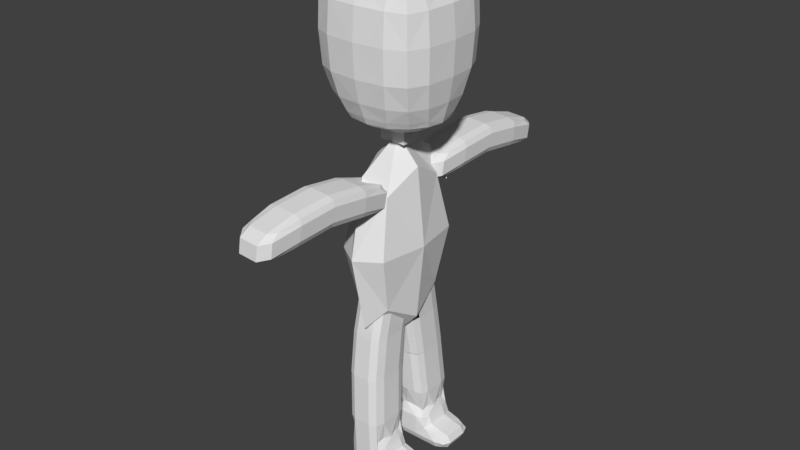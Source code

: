 # Source: player.blend  (saved by Blender 2.77.0; exported with 4.5.12 LTS)
import bpy
from mathutils import Matrix  # noqa: F401  (used for matrix-valued properties, if any)

bpy.ops.wm.read_factory_settings(use_empty=True)
scene = bpy.context.scene
scene.name = 'Scene'

# ---- collections
col_collection_1 = bpy.data.collections.new('Collection 1'); scene.collection.children.link(col_collection_1)

# ---- materials (node trees are filled in below, after node groups)
mat_material_006 = bpy.data.materials.new('Material.006')
mat_material_006.alpha_threshold = 0.0
mat_material_006.use_transparent_shadow = False
mat_material_006.roughness = 0.5
mat_material_006.line_color = (0.0, 0.0, 0.0, 1.0)
mat_material = bpy.data.materials.new('Material')
mat_material.alpha_threshold = 0.0
mat_material.use_transparent_shadow = False
mat_material.roughness = 0.5
mat_material.line_color = (0.0, 0.0, 0.0, 1.0)
mat_material_001 = bpy.data.materials.new('Material.001')
mat_material_001.alpha_threshold = 0.0
mat_material_001.use_transparent_shadow = False
mat_material_001.roughness = 0.5
mat_material_001.line_color = (0.0, 0.0, 0.0, 1.0)
mat_material_004 = bpy.data.materials.new('Material.004')
mat_material_004.alpha_threshold = 0.0
mat_material_004.use_transparent_shadow = False
mat_material_004.roughness = 0.5
mat_material_004.line_color = (0.0, 0.0, 0.0, 1.0)

# ---- material node trees

# ---- world
world_world = bpy.data.worlds.new('World'); scene.world = world_world
world_world.color = (0.05088, 0.05088, 0.05088)
world_world.use_sun_shadow = False
world_world.sun_shadow_jitter_overblur = 0.0
world_world.cycles.sampling_method = 'MANUAL'

# ---- meshes
me_cube_001 = bpy.data.meshes.new('Cube.001')
me_cube_001.from_pydata([(-1.096, 4.693, -2.429), (-1.418, 6.716, -2.742), (-1.119, 3.98, -2.664), (-0.8963, 6.031, -2.604), (-1.644, 4.706, -2.534), (-1.118, 4.638, -2.925), (-1.625, 6.038, -2.827), (-1.614, 6.066, -2.579), (-0.9378, 4.643, -2.807), (-1.656, 4.679, -2.782), (-0.9265, 4.671, -2.559), (-1.489, 3.97, -2.899), (-0.9076, 6.003, -2.852), (-1.478, 3.997, -2.652), (-1.07, 6.671, -3.002), (-1.13, 3.952, -2.912), (-1.059, 6.699, -2.754), (-1.424, 6.07, -2.462), (-1.429, 6.689, -2.989), (-1.065, 6.053, -2.474), (-1.455, 4.711, -2.417), (-1.436, 6.514, -3.043), (-1.489, 4.134, -2.965), (-1.614, 4.666, -2.876), (-0.9555, 5.995, -2.943), (-1.416, 6.562, -2.61), (-1.469, 4.182, -2.531), (-1.594, 4.714, -2.443), (-0.9357, 6.043, -2.51), (-0.9949, 4.121, -2.889), (-1.57, 6.531, -2.946), (-0.942, 6.5, -2.967), (-1.623, 4.151, -2.867), (-1.65, 4.692, -2.658), (-1.296, 3.988, -2.658), (-1.102, 5.328, -2.88), (-1.057, 6.544, -2.622), (-1.13, 4.117, -2.977), (-1.584, 6.026, -2.921), (-0.91, 5.361, -2.515), (-0.9858, 4.635, -2.898), (-1.11, 4.165, -2.544), (-1.564, 6.074, -2.488), (-0.966, 4.683, -2.465), (-0.9836, 4.148, -2.641), (-1.559, 6.558, -2.698), (-1.62, 6.052, -2.703), (-1.628, 5.396, -2.49), (-0.9307, 6.527, -2.72), (-1.612, 4.179, -2.619), (-1.236, 6.707, -2.748), (-1.639, 5.369, -2.738), (-0.9019, 6.017, -2.728), (-0.9322, 4.657, -2.683), (-1.079, 5.383, -2.385), (-0.9213, 5.333, -2.762), (-1.125, 3.966, -2.788), (-1.484, 3.983, -2.776), (-1.308, 3.961, -2.906), (-1.423, 6.703, -2.866), (-1.064, 6.685, -2.878), (-1.247, 6.68, -2.996), (-1.273, 4.702, -2.423), (-1.242, 6.062, -2.468), (-1.438, 5.401, -2.373), (-0.9815, 6.366, -3.005), (-1.54, 6.393, -2.985), (-1.029, 4.251, -2.935), (-1.587, 4.278, -2.915), (-0.9639, 6.408, -2.619), (-1.522, 6.436, -2.6), (-1.011, 4.294, -2.549), (-1.569, 4.321, -2.53), (-1.235, 6.553, -2.616), (-1.307, 4.125, -2.971), (-1.597, 5.356, -2.832), (-0.9693, 5.325, -2.854), (-1.288, 4.174, -2.538), (-1.633, 5.382, -2.614), (-1.578, 5.404, -2.399), (-0.9495, 5.373, -2.42), (-0.9893, 4.134, -2.765), (-1.564, 6.544, -2.822), (-0.9157, 5.347, -2.639), (-1.302, 3.974, -2.782), (-0.9363, 6.514, -2.844), (-1.617, 4.165, -2.743), (-1.241, 6.694, -2.872), (-1.256, 5.392, -2.379), (-1.193, 0.929, -2.421), (-1.515, 2.952, -2.733), (-1.216, 0.2153, -2.656), (-0.9932, 2.266, -2.596), (-1.741, 0.9419, -2.526), (-1.215, 0.8739, -2.916), (-1.722, 2.274, -2.818), (-1.711, 2.301, -2.571), (-1.035, 0.8791, -2.798), (-1.753, 0.9144, -2.773), (-1.023, 0.9067, -2.551), (-1.586, 0.2053, -2.891), (-1.005, 2.239, -2.843), (-1.575, 0.2329, -2.643), (-1.167, 2.907, -2.993), (-1.227, 0.1877, -2.903), (-1.156, 2.934, -2.746), (-1.521, 2.306, -2.453), (-1.526, 2.924, -2.981), (-1.162, 2.289, -2.466), (-1.552, 0.9467, -2.408), (-1.533, 2.749, -3.035), (-1.586, 0.37, -2.956), (-1.711, 0.9018, -2.868), (-1.052, 2.231, -2.935), (-1.513, 2.797, -2.602), (-1.566, 0.4182, -2.523), (-1.691, 0.95, -2.435), (-1.033, 2.279, -2.501), (-1.092, 0.3563, -2.88), (-1.667, 2.766, -2.937), (-1.039, 2.736, -2.959), (-1.72, 0.3871, -2.858), (-1.747, 0.9281, -2.65), (-1.393, 0.2239, -2.65), (-1.199, 1.564, -2.872), (-1.154, 2.78, -2.614), (-1.227, 0.3524, -2.969), (-1.681, 2.261, -2.913), (-1.007, 1.597, -2.506), (-1.083, 0.871, -2.89), (-1.207, 0.4006, -2.535), (-1.661, 2.31, -2.48), (-1.063, 0.9192, -2.456), (-1.081, 0.3838, -2.633), (-1.656, 2.794, -2.69), (-1.717, 2.288, -2.695), (-1.725, 1.632, -2.481), (-1.028, 2.763, -2.711), (-1.709, 0.4147, -2.611), (-1.333, 2.943, -2.74), (-1.736, 1.604, -2.729), (-0.9989, 2.252, -2.719), (-1.029, 0.8929, -2.674), (-1.176, 1.619, -2.377), (-1.018, 1.569, -2.754), (-1.222, 0.2015, -2.78), (-1.581, 0.2191, -2.767), (-1.405, 0.1964, -2.897), (-1.52, 2.938, -2.857), (-1.161, 2.921, -2.87), (-1.344, 2.916, -2.987), (-1.37, 0.9377, -2.415), (-1.339, 2.297, -2.46), (-1.535, 1.637, -2.364), (-1.078, 2.601, -2.996), (-1.637, 2.629, -2.977), (-1.126, 0.4864, -2.926), (-1.684, 0.5138, -2.907), (-1.061, 2.644, -2.611), (-1.619, 2.672, -2.592), (-1.108, 0.5293, -2.541), (-1.666, 0.5567, -2.522), (-1.332, 2.789, -2.608), (-1.404, 0.3611, -2.962), (-1.694, 1.592, -2.824), (-1.066, 1.561, -2.845), (-1.385, 0.4093, -2.529), (-1.73, 1.618, -2.605), (-1.675, 1.64, -2.39), (-1.046, 1.609, -2.412), (-1.086, 0.3701, -2.756), (-1.661, 2.78, -2.813), (-1.013, 1.583, -2.63), (-1.399, 0.2102, -2.774), (-1.033, 2.749, -2.835), (-1.714, 0.4009, -2.735), (-1.338, 2.929, -2.864), (-1.353, 1.628, -2.37), (-1.436, 2.502, -4.341), (-1.481, 2.756, -2.497), (-1.299, 2.753, -2.496), (-1.348, 3.405, -2.004), (-0.7888, 3.405, -3.827), (-1.907, 3.405, -3.827), (-1.348, 4.522, -3.827), (-1.348, 2.288, -3.827), (-1.348, 3.405, -5.651), (-1.348, 2.567, -2.46), (-1.348, 2.567, -5.195), (-1.348, 4.243, -2.46), (-0.9286, 3.405, -2.46), (-1.767, 3.405, -2.46), (-1.348, 4.243, -5.195), (-0.9286, 3.405, -5.195), (-1.767, 3.405, -5.195), (-1.767, 2.567, -3.827), (-0.9286, 2.567, -3.827), (-1.767, 4.243, -3.827), (-0.9286, 4.243, -3.827), (-1.037, 2.784, -2.814), (-1.659, 2.784, -2.814), (-1.037, 4.025, -2.814), (-1.659, 4.025, -2.814), (-1.037, 2.784, -4.84), (-1.659, 2.784, -4.84), (-1.037, 4.025, -4.84), (-1.659, 4.025, -4.84), (-1.331, 4.202, -1.629), (-1.331, 2.384, -0.2886), (-1.331, 3.438, 0.7651), (-2.385, 3.438, -0.2883), (-0.2764, 3.438, -0.2883), (-1.331, 2.674, -1.629), (-0.4891, 3.438, -1.626), (-2.172, 3.438, -1.626), (-1.331, 4.492, -0.2886), (-0.844, 3.804, -1.755), (-0.844, 3.072, -1.755), (-1.818, 3.072, -1.755), (-1.818, 3.804, -1.755), (-0.5412, 4.228, 0.5004), (-0.5412, 2.648, 0.5004), (-2.12, 2.648, 0.5004), (-2.12, 4.228, 0.5004), (-0.5801, 4.14, -1.27), (-0.5801, 2.737, -1.27), (-2.081, 4.14, -1.27), (-2.081, 2.737, -1.27), (-0.3777, 3.438, -1.271), (-1.331, 4.368, -1.258), (-0.4736, 4.295, -0.2897), (-1.331, 2.508, -1.258), (-0.4736, 2.581, -0.2897), (-2.284, 3.438, -1.271), (-2.188, 2.581, -0.2897), (-2.188, 4.295, -0.2897), (-0.4736, 3.438, 0.5679), (-1.331, 4.295, 0.5679), (-1.331, 2.581, 0.5679), (-2.188, 3.438, 0.5679), (-0.7891, 3.438, -1.794), (-1.331, 3.85, -1.812), (-1.331, 3.026, -1.812), (-1.872, 3.438, -1.794), (-0.7046, 2.914, -1.629), (-0.7046, 3.962, -1.629), (-1.957, 3.962, -1.629), (-1.957, 2.914, -1.629), (-0.7522, 3.908, -1.677), (-0.8037, 3.625, -1.784), (-1.052, 3.838, -1.798), (-0.8037, 3.251, -1.784), (-0.7522, 2.968, -1.677), (-1.052, 3.038, -1.798), (-1.61, 3.038, -1.798), (-1.909, 2.968, -1.677), (-1.858, 3.251, -1.784), (-1.909, 3.908, -1.677), (-1.61, 3.838, -1.798), (-1.858, 3.625, -1.784), (-0.4894, 4.279, 0.2287), (-0.8128, 4.279, 0.5522), (-0.4894, 3.956, 0.5522), (-0.8128, 2.597, 0.5522), (-0.4894, 2.597, 0.2287), (-0.4894, 2.92, 0.5522), (-2.172, 2.92, 0.5522), (-2.172, 2.597, 0.2287), (-1.849, 2.597, 0.5522), (-2.172, 4.279, 0.2287), (-2.172, 3.956, 0.5522), (-1.849, 4.279, 0.5522), (-0.4275, 3.847, -1.272), (-0.6632, 4.019, -1.523), (-0.8722, 4.312, -1.262), (-0.5002, 4.256, -0.8578), (-0.6632, 2.857, -1.523), (-0.4275, 3.029, -1.272), (-0.5002, 2.62, -0.8578), (-0.8722, 2.564, -1.262), (-1.789, 4.312, -1.262), (-1.998, 4.019, -1.523), (-2.234, 3.847, -1.272), (-2.161, 4.256, -0.8578), (-1.998, 2.857, -1.523), (-1.789, 2.564, -1.262), (-2.161, 2.62, -0.8578), (-2.234, 3.029, -1.272), (-0.3017, 3.438, -0.8561), (-0.4538, 3.438, -1.524), (-1.331, 4.266, -1.509), (-1.331, 4.461, -0.8535), (-0.794, 4.445, -0.2892), (-0.3234, 3.975, -0.289), (-1.331, 2.415, -0.8535), (-1.331, 2.61, -1.509), (-0.3234, 2.901, -0.289), (-0.794, 2.431, -0.2892), (-2.36, 3.438, -0.8561), (-2.208, 3.438, -1.524), (-1.867, 2.431, -0.2892), (-2.338, 2.901, -0.289), (-2.338, 3.975, -0.289), (-1.867, 4.445, -0.2892), (-0.7948, 3.438, 0.7183), (-0.3232, 3.438, 0.2468), (-1.331, 4.446, 0.2468), (-1.331, 3.974, 0.7183), (-1.331, 2.902, 0.7183), (-1.331, 2.431, 0.2468), (-1.867, 3.438, 0.7183), (-2.338, 3.438, 0.2468), (-0.5773, 3.438, -1.679), (-1.041, 3.438, -1.918), (-1.331, 4.088, -1.701), (-1.331, 2.789, -1.701), (-2.084, 3.438, -1.679), (-1.62, 3.438, -1.918), (-0.9695, 2.734, -1.629), (-0.543, 3.165, -1.627), (-0.9695, 4.142, -1.629), (-0.543, 3.711, -1.627), (-2.119, 3.711, -1.627), (-1.692, 4.142, -1.629), (-2.119, 3.165, -1.627), (-1.692, 2.734, -1.629), (-0.6205, 3.683, -1.679), (-1.126, 3.552, -1.914), (-1.001, 4.043, -1.695), (-0.6205, 3.193, -1.679), (-1.001, 2.833, -1.695), (-1.126, 3.325, -1.914), (-1.661, 2.833, -1.695), (-2.041, 3.193, -1.679), (-1.535, 3.325, -1.914), (-1.661, 4.043, -1.695), (-1.535, 3.552, -1.914), (-2.041, 3.683, -1.679), (-0.8002, 4.407, 0.2413), (-0.8002, 3.969, 0.6798), (-0.3617, 3.969, 0.2413), (-0.8002, 2.469, 0.2413), (-0.3617, 2.908, 0.2413), (-0.8002, 2.908, 0.6798), (-2.3, 2.908, 0.2413), (-1.861, 2.469, 0.2413), (-1.861, 2.908, 0.6798), (-2.3, 3.969, 0.2413), (-1.861, 3.969, 0.6798), (-1.861, 4.407, 0.2413), (-0.5062, 3.75, -1.526), (-0.9355, 4.205, -1.514), (-0.8128, 4.412, -0.8553), (-0.3495, 3.944, -0.8573), (-0.5062, 3.126, -1.526), (-0.3495, 2.933, -0.8573), (-0.8128, 2.464, -0.8553), (-0.9355, 2.671, -1.514), (-1.726, 4.205, -1.514), (-2.155, 3.75, -1.526), (-2.312, 3.944, -0.8573), (-1.849, 4.412, -0.8553), (-1.726, 2.671, -1.514), (-1.849, 2.464, -0.8553), (-2.312, 2.933, -0.8573), (-2.155, 3.126, -1.526), (-1.212, 4.323, -3.042), (-1.083, 4.364, -3.049), (-1.168, 4.219, -2.549), (-1.085, 4.285, -2.681), (-1.465, 3.189, -7.515), (-1.15, 3.189, -7.515), (-0.9767, 2.639, -7.515), (-1.15, 2.431, -7.515), (-1.607, 2.639, -7.878), (-0.7291, 3.019, -7.722), (-1.465, 3.189, -7.878), (-1.607, 3.019, -7.878), (-1.607, 3.019, -7.515), (-1.607, 2.639, -7.515), (-0.9767, 3.019, -7.515), (-1.465, 2.431, -7.515), (-1.15, 2.639, -8.035), (-1.465, 3.019, -8.035), (-1.15, 3.019, -8.035), (-1.465, 2.639, -8.035), (-0.7291, 2.639, -7.722), (-1.15, 3.189, -7.878), (-1.465, 2.431, -7.878), (-1.15, 2.431, -7.878), (-0.4816, 2.639, -7.878), (-0.4816, 3.019, -7.878), (-0.7291, 2.639, -8.035), (-0.7291, 3.019, -8.035), (-0.7291, 3.189, -7.878), (-0.7291, 2.431, -7.878), (-1.057, 2.684, -7.36), (-1.53, 2.969, -7.36), (-1.316, 3.189, -7.515), (-1.057, 2.969, -7.36), (-0.9767, 2.839, -7.515), (-1.316, 2.431, -7.515), (-1.53, 2.684, -7.36), (-1.02, 2.483, -7.515), (-1.424, 3.097, -7.36), (-0.9148, 2.639, -7.67), (-1.465, 2.431, -7.709), (-1.607, 3.019, -7.709), (-1.15, 3.189, -7.709), (-0.7291, 2.839, -7.722), (-0.9148, 3.019, -7.67), (-1.316, 3.189, -7.878), (-1.571, 3.147, -7.878), (-1.15, 2.431, -7.709), (-1.607, 2.639, -7.709), (-1.607, 2.839, -7.878), (-1.465, 3.189, -7.709), (-1.02, 3.147, -7.515), (-1.571, 3.147, -7.515), (-1.607, 2.839, -7.515), (-1.571, 2.483, -7.515), (-0.9582, 2.639, -8.035), (-1.465, 2.483, -7.996), (-1.571, 3.019, -7.996), (-1.15, 3.147, -7.996), (-1.316, 2.639, -8.035), (-0.9582, 3.019, -8.035), (-1.465, 2.839, -8.035), (-1.316, 3.019, -8.035), (-1.15, 2.483, -7.996), (-1.571, 2.639, -7.996), (-1.15, 2.839, -8.035), (-1.465, 3.147, -7.996), (-0.9582, 2.431, -7.878), (-1.571, 2.483, -7.878), (-0.9582, 3.189, -7.878), (-1.316, 2.431, -7.878), (-0.5435, 2.639, -7.761), (-0.4816, 2.839, -7.878), (-0.5435, 3.019, -7.761), (-0.5435, 2.639, -7.996), (-0.5435, 3.019, -7.996), (-0.5435, 2.483, -7.878), (-0.5435, 3.147, -7.878), (-0.7291, 2.483, -7.761), (-0.7291, 3.147, -7.761), (-0.7291, 2.483, -7.996), (-0.7291, 2.839, -8.035), (-0.7291, 3.147, -7.996), (-1.07, 2.543, -7.4), (-1.525, 2.543, -7.4), (-1.07, 3.091, -7.4), (-1.525, 3.091, -7.4), (-1.013, 2.832, -7.4), (-1.31, 2.474, -7.4), (-1.572, 2.832, -7.4), (-1.31, 3.148, -7.4), (-0.9148, 2.839, -7.67), (-0.9648, 2.464, -7.714), (-1.316, 2.431, -7.709), (-1.571, 2.483, -7.709), (-1.607, 2.839, -7.709), (-1.571, 3.147, -7.709), (-1.316, 3.189, -7.709), (-0.9648, 3.162, -7.714), (-0.5435, 2.839, -7.761), (-0.9582, 2.839, -8.035), (-0.9582, 2.483, -7.996), (-1.316, 2.483, -7.996), (-1.544, 2.523, -7.965), (-1.571, 2.839, -7.996), (-1.544, 3.114, -7.965), (-1.316, 3.147, -7.996), (-0.9582, 3.147, -7.996), (-1.316, 2.839, -8.035), (-0.5916, 2.523, -7.791), (-0.5435, 2.839, -7.996), (-0.5916, 3.114, -7.791), (-0.5916, 2.523, -7.965), (-0.5916, 3.114, -7.965), (-1.492, 2.436, -6.999), (-1.005, 2.644, -6.999), (-1.178, 3.193, -6.999), (-1.492, 3.193, -6.999), (-1.633, 2.644, -6.999), (-1.633, 3.022, -6.999), (-1.005, 3.022, -6.999), (-1.178, 2.436, -6.999), (-1.048, 2.488, -6.999), (-1.598, 2.488, -6.999), (-1.598, 3.15, -6.999), (-1.23, 3.259, -6.165), (-1.048, 3.15, -6.999), (-1.343, 3.193, -6.999), (-1.057, 2.71, -6.165), (-1.544, 3.259, -6.165), (-1.544, 2.502, -6.165), (-1.685, 3.089, -6.165), (-1.685, 2.71, -6.165), (-1.633, 2.843, -6.999), (-1.005, 2.843, -6.999), (-1.057, 3.089, -6.165), (-1.343, 2.436, -6.999), (-1.23, 2.502, -6.165), (-1.395, 3.259, -6.165), (-1.685, 2.909, -6.165), (-1.1, 2.554, -6.165), (-1.1, 3.216, -6.165), (-1.65, 2.554, -6.165), (-1.65, 3.216, -6.165), (-1.057, 2.909, -6.165), (-1.395, 2.502, -6.165), (-1.705, 3.194, -5.412), (-1.564, 3.364, -5.412), (-1.705, 2.815, -5.412), (-1.077, 3.194, -5.412), (-1.077, 2.815, -5.412), (-1.25, 2.607, -5.412), (-1.564, 2.607, -5.412), (-1.415, 3.364, -5.412), (-1.063, 2.941, -4.821), (-1.12, 3.321, -5.412), (-1.551, 2.733, -4.821), (-1.692, 3.32, -4.821), (-1.23, 3.252, -6.165), (-1.705, 3.014, -5.412), (-1.237, 2.733, -4.821), (-1.063, 3.32, -4.821), (-1.12, 2.659, -5.412), (-1.692, 2.941, -4.821), (-1.67, 2.659, -5.412), (-1.67, 3.321, -5.412), (-1.057, 2.704, -6.165), (-1.544, 3.252, -6.165), (-1.544, 2.495, -6.165), (-1.685, 3.082, -6.165), (-1.685, 2.704, -6.165), (-1.077, 3.014, -5.412), (-1.057, 3.082, -6.165), (-1.415, 2.607, -5.412), (-1.23, 2.495, -6.165), (-1.107, 2.785, -4.821), (-1.656, 2.785, -4.821), (-1.107, 3.447, -4.821), (-1.656, 3.447, -4.821), (-1.395, 3.252, -6.165), (-1.685, 2.902, -6.165), (-1.063, 3.14, -4.821), (-1.402, 2.733, -4.821), (-1.1, 2.547, -6.165), (-1.1, 3.21, -6.165), (-1.692, 3.14, -4.821), (-1.65, 2.547, -6.165), (-1.65, 3.21, -6.165), (-1.057, 2.902, -6.165), (-1.395, 2.495, -6.165), (-1.696, 3.192, -5.412), (-1.563, 3.354, -5.41), (-1.696, 2.816, -5.412), (-1.087, 3.192, -5.412), (-1.087, 2.817, -5.412), (-1.252, 2.617, -5.414), (-1.562, 2.617, -5.414), (-1.415, 3.354, -5.41), (-1.127, 3.314, -5.411), (-1.682, 3.319, -4.821), (-1.232, 3.242, -6.164), (-1.695, 3.014, -5.412), (-1.128, 2.666, -5.413), (-1.662, 2.665, -5.413), (-1.663, 3.315, -5.411), (-1.067, 2.705, -6.165), (-1.542, 2.505, -6.166), (-1.675, 3.081, -6.165), (-1.675, 2.705, -6.165), (-1.087, 3.014, -5.412), (-1.067, 3.081, -6.165), (-1.415, 2.617, -5.414), (-1.232, 2.505, -6.166), (-1.675, 2.902, -6.165), (-1.107, 2.554, -6.166), (-1.107, 3.203, -6.164), (-1.682, 3.14, -4.822), (-1.642, 2.554, -6.166), (-1.642, 3.203, -6.164), (-1.395, 2.505, -6.166), (-1.465, 3.669, -7.515), (-1.15, 3.669, -7.515), (-0.9767, 4.219, -7.515), (-1.15, 4.428, -7.515), (-1.607, 4.219, -7.878), (-0.7291, 3.84, -7.722), (-1.465, 3.669, -7.878), (-1.607, 3.84, -7.878), (-1.607, 3.84, -7.515), (-1.607, 4.219, -7.515), (-0.9767, 3.84, -7.515), (-1.465, 4.428, -7.515), (-1.15, 4.219, -8.035), (-1.465, 3.84, -8.035), (-1.15, 3.84, -8.035), (-1.465, 4.219, -8.035), (-0.7291, 4.219, -7.722), (-1.15, 3.669, -7.878), (-1.465, 4.428, -7.878), (-1.15, 4.428, -7.878), (-0.4816, 4.219, -7.878), (-0.4816, 3.84, -7.878), (-0.7291, 4.219, -8.035), (-0.7291, 3.84, -8.035), (-0.7291, 3.669, -7.878), (-0.7291, 4.428, -7.878), (-1.057, 4.174, -7.36), (-1.53, 3.89, -7.36), (-1.188, 3.762, -7.36), (-1.316, 3.669, -7.515), (-1.057, 3.89, -7.36), (-0.9767, 4.02, -7.515), (-1.316, 4.428, -7.515), (-1.53, 4.174, -7.36), (-1.02, 4.376, -7.515), (-1.424, 3.762, -7.36), (-0.9148, 4.219, -7.67), (-1.465, 4.428, -7.709), (-1.607, 3.84, -7.709), (-1.15, 3.669, -7.709), (-0.7291, 4.02, -7.722), (-0.9148, 3.84, -7.67), (-1.316, 3.669, -7.878), (-1.571, 3.712, -7.878), (-1.15, 4.428, -7.709), (-1.607, 4.219, -7.709), (-1.607, 4.02, -7.878), (-1.465, 3.669, -7.709), (-1.02, 3.712, -7.515), (-1.571, 3.712, -7.515), (-1.607, 4.02, -7.515), (-1.571, 4.376, -7.515), (-0.9582, 4.219, -8.035), (-1.465, 4.376, -7.996), (-1.571, 3.84, -7.996), (-1.15, 3.712, -7.996), (-1.316, 4.219, -8.035), (-0.9582, 3.84, -8.035), (-1.465, 4.02, -8.035), (-1.316, 3.84, -8.035), (-1.15, 4.376, -7.996), (-1.571, 4.219, -7.996), (-1.15, 4.02, -8.035), (-1.465, 3.712, -7.996), (-0.9582, 4.428, -7.878), (-1.571, 4.376, -7.878), (-0.9582, 3.669, -7.878), (-1.316, 4.428, -7.878), (-0.5435, 4.219, -7.761), (-0.4816, 4.02, -7.878), (-0.5435, 3.84, -7.761), (-0.5435, 4.219, -7.996), (-0.5435, 3.84, -7.996), (-0.5435, 4.376, -7.878), (-0.5435, 3.712, -7.878), (-0.7291, 4.376, -7.761), (-0.7291, 3.712, -7.761), (-0.7291, 4.376, -7.996), (-0.7291, 4.02, -8.035), (-0.7291, 3.712, -7.996), (-1.07, 4.315, -7.4), (-1.525, 4.315, -7.4), (-1.07, 3.767, -7.4), (-1.525, 3.767, -7.4), (-1.013, 4.026, -7.4), (-1.572, 4.026, -7.4), (-1.31, 3.711, -7.4), (-0.9148, 4.02, -7.67), (-0.9648, 4.395, -7.714), (-1.316, 4.428, -7.709), (-1.571, 4.376, -7.709), (-1.607, 4.02, -7.709), (-1.571, 3.712, -7.709), (-1.316, 3.669, -7.709), (-0.9648, 3.697, -7.714), (-0.5435, 4.02, -7.761), (-0.9582, 4.02, -8.035), (-0.9582, 4.376, -7.996), (-1.316, 4.376, -7.996), (-1.544, 4.335, -7.965), (-1.571, 4.02, -7.996), (-1.544, 3.745, -7.965), (-1.316, 3.712, -7.996), (-0.9582, 3.712, -7.996), (-1.316, 4.02, -8.035), (-0.5916, 4.335, -7.791), (-0.5435, 4.02, -7.996), (-0.5916, 3.745, -7.791), (-0.5916, 4.335, -7.965), (-0.5916, 3.745, -7.965), (-1.492, 4.423, -6.999), (-1.005, 4.215, -6.999), (-1.178, 3.666, -6.999), (-1.492, 3.666, -6.999), (-1.633, 4.215, -6.999), (-1.633, 3.836, -6.999), (-1.005, 3.836, -6.999), (-1.178, 4.423, -6.999), (-1.048, 4.371, -6.999), (-1.598, 4.371, -6.999), (-1.598, 3.709, -6.999), (-1.23, 3.6, -6.165), (-1.048, 3.709, -6.999), (-1.343, 3.666, -6.999), (-1.057, 4.149, -6.165), (-1.544, 3.6, -6.165), (-1.544, 4.357, -6.165), (-1.685, 3.77, -6.165), (-1.685, 4.149, -6.165), (-1.633, 4.016, -6.999), (-1.005, 4.016, -6.999), (-1.057, 3.77, -6.165), (-1.343, 4.423, -6.999), (-1.395, 3.6, -6.165), (-1.685, 3.95, -6.165), (-1.1, 4.305, -6.165), (-1.1, 3.643, -6.165), (-1.65, 4.305, -6.165), (-1.65, 3.643, -6.165), (-1.057, 3.95, -6.165), (-1.705, 3.665, -5.412), (-1.564, 3.495, -5.412), (-1.25, 3.495, -5.412), (-1.705, 4.043, -5.412), (-1.077, 3.665, -5.412), (-1.077, 4.043, -5.412), (-1.25, 4.252, -5.412), (-1.564, 4.252, -5.412), (-1.063, 3.917, -4.821), (-1.12, 3.537, -5.412), (-1.551, 4.126, -4.821), (-1.23, 3.607, -6.165), (-1.705, 3.845, -5.412), (-1.237, 4.126, -4.821), (-1.063, 3.539, -4.821), (-1.12, 4.2, -5.412), (-1.692, 3.917, -4.821), (-1.67, 4.2, -5.412), (-1.67, 3.537, -5.412), (-1.057, 4.155, -6.165), (-1.544, 3.607, -6.165), (-1.544, 4.363, -6.165), (-1.685, 3.777, -6.165), (-1.685, 4.155, -6.165), (-1.077, 3.845, -5.412), (-1.057, 3.777, -6.165), (-1.415, 4.252, -5.412), (-1.23, 4.363, -6.165), (-1.107, 4.074, -4.821), (-1.656, 4.074, -4.821), (-1.395, 3.607, -6.165), (-1.685, 3.956, -6.165), (-1.063, 3.719, -4.821), (-1.402, 4.126, -4.821), (-1.1, 4.311, -6.165), (-1.1, 3.649, -6.165), (-1.692, 3.719, -4.821), (-1.65, 4.311, -6.165), (-1.65, 3.649, -6.165), (-1.057, 3.956, -6.165), (-1.395, 4.363, -6.165), (-1.696, 3.666, -5.412), (-1.252, 3.505, -5.41), (-1.696, 4.042, -5.412), (-1.087, 3.667, -5.412), (-1.087, 4.042, -5.412), (-1.252, 4.242, -5.414), (-1.562, 4.242, -5.414), (-1.127, 3.544, -5.411), (-1.548, 4.116, -4.824), (-1.682, 3.54, -4.821), (-1.232, 3.616, -6.164), (-1.695, 3.845, -5.412), (-1.238, 4.116, -4.823), (-1.128, 4.193, -5.413), (-1.682, 3.916, -4.822), (-1.662, 4.194, -5.413), (-1.663, 3.544, -5.411), (-1.067, 4.154, -6.165), (-1.542, 3.616, -6.163), (-1.542, 4.354, -6.166), (-1.675, 3.778, -6.165), (-1.675, 4.154, -6.165), (-1.067, 3.778, -6.165), (-1.232, 4.354, -6.166), (-1.114, 4.067, -4.822), (-1.649, 4.068, -4.823), (-1.649, 3.418, -4.82), (-1.675, 3.956, -6.165), (-1.402, 4.116, -4.823), (-1.107, 3.656, -6.164), (-1.682, 3.719, -4.822), (-1.642, 4.305, -6.166), (-1.642, 3.656, -6.164), (-1.095, 3.524, -1.894), (-1.095, 3.352, -1.894), (-1.567, 3.352, -1.894), (-1.567, 3.524, -1.894), (-1.095, 3.352, -2.103), (-1.095, 3.524, -2.103), (-1.567, 3.524, -2.103), (-1.567, 3.352, -2.103), (-1.567, 3.266, -1.894), (-1.095, 3.266, -1.894), (-1.567, 3.266, -2.103), (-1.095, 3.266, -2.103), (-1.095, 3.62, -1.894), (-1.567, 3.62, -1.894), (-1.095, 3.62, -2.103), (-1.567, 3.62, -2.103)], [(180, 179), (401, 454), (545, 524), (557, 570), (557, 563), (559, 575), (560, 575), (756, 737), (746, 756), (771, 784), (771, 780), (772, 790), (795, 775), (779, 795), (745, 784), (753, 790), (800, 803), (802, 801), (504, 507)], [(0, 54, 88, 62), (0, 62, 77, 41), (0, 41, 71, 43), (0, 43, 80, 54), (1, 50, 87, 59), (1, 59, 82, 45), (1, 45, 70, 25), (1, 25, 73, 50), (2, 34, 84, 56), (2, 56, 81, 44), (2, 44, 71, 41), (2, 41, 77, 34), (3, 39, 83, 52), (3, 52, 85, 48), (3, 48, 69, 28), (3, 28, 80, 39), (4, 47, 78, 33), (4, 33, 86, 49), (4, 49, 72, 27), (4, 27, 79, 47), (5, 35, 76, 40), (5, 40, 67, 37), (6, 30, 66, 38), (6, 38, 75, 51), (6, 51, 78, 46), (6, 46, 82, 30), (7, 45, 82, 46), (7, 46, 78, 47), (7, 47, 79, 42), (7, 42, 70, 45), (8, 29, 67, 40), (8, 40, 76, 55), (8, 55, 83, 53), (8, 53, 81, 29), (9, 51, 75, 23), (9, 23, 68, 32), (9, 32, 86, 33), (9, 33, 78, 51), (10, 44, 81, 53), (10, 53, 83, 39), (10, 39, 80, 43), (10, 43, 71, 44), (11, 32, 68, 22), (11, 22, 74, 58), (11, 58, 84, 57), (11, 57, 86, 32), (12, 55, 76, 24), (12, 24, 65, 31), (12, 31, 85, 52), (12, 52, 83, 55), (13, 49, 86, 57), (13, 57, 84, 34), (13, 34, 77, 26), (13, 26, 72, 49), (14, 61, 87, 60), (14, 60, 85, 31), (15, 58, 74, 37), (15, 37, 67, 29), (15, 29, 81, 56), (15, 56, 84, 58), (16, 48, 85, 60), (16, 60, 87, 50), (16, 50, 73, 36), (16, 36, 69, 48), (17, 25, 70, 42), (17, 42, 79, 64), (17, 64, 88, 63), (17, 63, 73, 25), (18, 21, 66, 30), (18, 30, 82, 59), (18, 59, 87, 61), (19, 36, 73, 63), (19, 63, 88, 54), (19, 54, 80, 28), (19, 28, 69, 36), (20, 64, 79, 27), (20, 27, 72, 26), (20, 26, 77, 62), (20, 62, 88, 64), (50, 16, 65, 24, 76, 40, 74, 22, 68, 23, 75, 38, 66, 21), (37, 74, 5), (89, 143, 177, 151), (89, 151, 166, 130), (89, 130, 160, 132), (89, 132, 169, 143), (90, 139, 176, 148), (90, 148, 171, 134), (90, 134, 159, 114), (90, 114, 162, 139), (91, 123, 173, 145), (91, 145, 170, 133), (91, 133, 160, 130), (91, 130, 166, 123), (92, 128, 172, 141), (92, 141, 174, 137), (92, 137, 158, 117), (92, 117, 169, 128), (93, 136, 167, 122), (93, 122, 175, 138), (93, 138, 161, 116), (93, 116, 168, 136), (94, 124, 165, 129), (94, 129, 156, 126), (95, 119, 155, 127), (95, 127, 164, 140), (95, 140, 167, 135), (95, 135, 171, 119), (96, 134, 171, 135), (96, 135, 167, 136), (96, 136, 168, 131), (96, 131, 159, 134), (97, 118, 156, 129), (97, 129, 165, 144), (97, 144, 172, 142), (97, 142, 170, 118), (98, 140, 164, 112), (98, 112, 157, 121), (98, 121, 175, 122), (98, 122, 167, 140), (99, 133, 170, 142), (99, 142, 172, 128), (99, 128, 169, 132), (99, 132, 160, 133), (100, 121, 157, 111), (100, 111, 163, 147), (100, 147, 173, 146), (100, 146, 175, 121), (101, 144, 165, 113), (101, 113, 154, 120), (101, 120, 174, 141), (101, 141, 172, 144), (102, 138, 175, 146), (102, 146, 173, 123), (102, 123, 166, 115), (102, 115, 161, 138), (103, 150, 176, 149), (103, 149, 174, 120), (104, 147, 163, 126), (104, 126, 156, 118), (104, 118, 170, 145), (104, 145, 173, 147), (105, 137, 174, 149), (105, 149, 176, 139), (105, 139, 162, 125), (105, 125, 158, 137), (106, 114, 159, 131), (106, 131, 168, 153), (106, 153, 177, 152), (106, 152, 162, 114), (107, 110, 155, 119), (107, 119, 171, 148), (107, 148, 176, 150), (108, 125, 162, 152), (108, 152, 177, 143), (108, 143, 169, 117), (108, 117, 158, 125), (109, 153, 168, 116), (109, 116, 161, 115), (109, 115, 166, 151), (109, 151, 177, 153), (139, 105, 154, 113, 165, 129, 163, 111, 157, 112, 164, 127, 155, 110), (126, 163, 94), (181, 191, 200, 187), (181, 187, 199, 190), (181, 190, 201, 189), (181, 189, 202, 191), (182, 190, 199, 196), (182, 196, 203, 193), (182, 193, 205, 198), (182, 198, 201, 190), (183, 195, 200, 191), (183, 191, 202, 197), (183, 197, 206, 194), (183, 194, 204, 195), (184, 197, 202, 189), (184, 189, 201, 198), (184, 198, 205, 192), (184, 192, 206, 197), (185, 187, 200, 195), (185, 195, 204, 188), (185, 188, 203, 196), (185, 196, 199, 187), (186, 188, 204, 194), (186, 194, 206, 192), (186, 192, 205, 193), (186, 193, 203, 188), (207, 320, 328, 314), (207, 314, 335, 323), (207, 323, 358, 290), (207, 290, 351, 320), (208, 294, 356, 297), (208, 297, 341, 309), (208, 309, 345, 300), (208, 300, 363, 294), (209, 304, 339, 307), (209, 307, 348, 310), (209, 310, 346, 308), (209, 308, 343, 304), (210, 298, 364, 301), (210, 301, 344, 311), (210, 311, 347, 302), (210, 302, 360, 298), (211, 288, 353, 293), (211, 293, 340, 305), (211, 305, 342, 296), (211, 296, 355, 288), (212, 325, 332, 315), (212, 315, 330, 318), (212, 318, 357, 295), (212, 295, 362, 325), (213, 319, 329, 312), (213, 312, 326, 321), (213, 321, 350, 289), (213, 289, 354, 319), (214, 322, 337, 316), (214, 316, 333, 324), (214, 324, 365, 299), (214, 299, 359, 322), (215, 306, 338, 292), (215, 292, 352, 291), (215, 291, 361, 303), (215, 303, 349, 306), (216, 248, 326, 249), (216, 249, 327, 250), (216, 250, 328, 248), (217, 251, 329, 252), (217, 252, 330, 253), (217, 253, 331, 251), (218, 254, 332, 255), (218, 255, 333, 256), (218, 256, 334, 254), (219, 257, 335, 258), (219, 258, 336, 259), (219, 259, 337, 257), (220, 260, 338, 261), (220, 261, 339, 262), (220, 262, 340, 260), (221, 263, 341, 264), (221, 264, 342, 265), (221, 265, 343, 263), (222, 266, 344, 267), (222, 267, 345, 268), (222, 268, 346, 266), (223, 269, 347, 270), (223, 270, 348, 271), (223, 271, 349, 269), (224, 272, 350, 273), (224, 273, 351, 274), (224, 274, 352, 275), (224, 275, 353, 272), (225, 276, 354, 277), (225, 277, 355, 278), (225, 278, 356, 279), (225, 279, 357, 276), (226, 280, 358, 281), (226, 281, 359, 282), (226, 282, 360, 283), (226, 283, 361, 280), (227, 284, 362, 285), (227, 285, 363, 286), (227, 286, 364, 287), (227, 287, 365, 284), (228, 272, 353, 288), (228, 288, 355, 277), (228, 277, 354, 289), (228, 289, 350, 272), (229, 274, 351, 290), (229, 290, 358, 280), (229, 280, 361, 291), (229, 291, 352, 274), (230, 275, 352, 292), (230, 292, 338, 260), (230, 260, 340, 293), (230, 293, 353, 275), (231, 279, 356, 294), (231, 294, 363, 285), (231, 285, 362, 295), (231, 295, 357, 279), (232, 278, 355, 296), (232, 296, 342, 264), (232, 264, 341, 297), (232, 297, 356, 278), (233, 287, 364, 298), (233, 298, 360, 282), (233, 282, 359, 299), (233, 299, 365, 287), (234, 286, 363, 300), (234, 300, 345, 267), (234, 267, 344, 301), (234, 301, 364, 286), (235, 283, 360, 302), (235, 302, 347, 269), (235, 269, 349, 303), (235, 303, 361, 283), (236, 262, 339, 304), (236, 304, 343, 265), (236, 265, 342, 305), (236, 305, 340, 262), (237, 261, 338, 306), (237, 306, 349, 271), (237, 271, 348, 307), (237, 307, 339, 261), (238, 263, 343, 308), (238, 308, 346, 268), (238, 268, 345, 309), (238, 309, 341, 263), (239, 266, 346, 310), (239, 310, 348, 270), (239, 270, 347, 311), (239, 311, 344, 266), (240, 249, 326, 312), (240, 312, 329, 251), (240, 251, 331, 313), (240, 313, 327, 249), (241, 258, 335, 314), (241, 314, 328, 250), (242, 253, 330, 315), (242, 315, 332, 254), (243, 256, 333, 316), (243, 316, 337, 259), (243, 259, 336, 317), (243, 317, 334, 256), (244, 276, 357, 318), (244, 318, 330, 252), (244, 252, 329, 319), (244, 319, 354, 276), (245, 248, 328, 320), (245, 320, 351, 273), (245, 273, 350, 321), (245, 321, 326, 248), (246, 257, 337, 322), (246, 322, 359, 281), (246, 281, 358, 323), (246, 323, 335, 257), (247, 284, 365, 324), (247, 324, 333, 255), (247, 255, 332, 325), (247, 325, 362, 284), (366, 368, 369, 367), (370, 404, 456, 398), (370, 418, 452, 404), (370, 416, 462, 418), (370, 398, 463, 416), (371, 408, 463, 398), (371, 417, 464, 408), (372, 396, 449, 403), (372, 400, 453, 396), (372, 405, 457, 400), (372, 403, 458, 405), (373, 413, 458, 403), (373, 401, 459, 413), (374, 414, 461, 415), (374, 434, 460, 414), (374, 430, 469, 434), (374, 415, 470, 430), (375, 410, 457, 409), (375, 445, 464, 410), (375, 439, 477, 445), (375, 409, 465, 439), (376, 416, 463, 411), (376, 412, 462, 416), (376, 432, 471, 412), (376, 411, 472, 432), (377, 407, 462, 412), (377, 415, 461, 407), (377, 423, 470, 415), (377, 412, 471, 423), (378, 397, 452, 418), (378, 419, 455, 397), (378, 407, 461, 419), (378, 418, 462, 407), (379, 402, 455, 419), (379, 420, 450, 402), (379, 414, 460, 420), (379, 419, 461, 414), (380, 399, 453, 400), (380, 417, 451, 399), (380, 410, 464, 417), (380, 400, 457, 410), (381, 406, 459, 401), (381, 420, 460, 406), (382, 425, 474, 431), (382, 429, 468, 425), (382, 421, 467, 429), (382, 431, 466, 421), (383, 423, 471, 432), (383, 427, 470, 423), (383, 428, 474, 427), (383, 432, 472, 428), (384, 428, 472, 424), (384, 431, 474, 428), (384, 426, 466, 431), (384, 424, 473, 426), (385, 430, 470, 427), (385, 422, 469, 430), (385, 425, 468, 422), (385, 427, 474, 425), (386, 405, 458, 444), (386, 409, 457, 405), (386, 437, 465, 409), (386, 444, 475, 437), (387, 408, 464, 435), (387, 411, 463, 408), (387, 424, 472, 411), (387, 435, 473, 424), (388, 406, 460, 434), (388, 436, 459, 406), (388, 422, 468, 436), (388, 434, 469, 422), (389, 413, 459, 436), (389, 433, 458, 413), (389, 429, 467, 433), (389, 436, 468, 429), (390, 437, 475, 442), (390, 438, 465, 437), (390, 440, 476, 438), (390, 442, 478, 440), (391, 439, 465, 438), (391, 443, 477, 439), (391, 441, 479, 443), (391, 438, 476, 441), (392, 421, 466, 447), (392, 446, 467, 421), (392, 440, 478, 446), (392, 447, 476, 440), (393, 426, 473, 448), (393, 447, 466, 426), (393, 441, 476, 447), (393, 448, 479, 441), (394, 435, 464, 445), (394, 448, 473, 435), (394, 443, 479, 448), (394, 445, 477, 443), (395, 433, 467, 446), (395, 444, 458, 433), (395, 442, 475, 444), (395, 446, 478, 442), (480, 502, 511, 496), (480, 496, 508, 489), (481, 500, 510, 494), (481, 494, 506, 488), (482, 493, 504, 491), (482, 491, 507, 492), (483, 490, 509, 495), (483, 495, 504, 493), (484, 498, 505, 499), (484, 489, 508, 498), (485, 497, 509, 490), (485, 499, 505, 497), (486, 492, 507, 501), (486, 501, 510, 500), (487, 488, 506, 503), (487, 503, 511, 502), (504, 495, 509, 497, 505, 498, 508, 496, 511, 503, 506, 494, 510, 501, 507, 491), (512, 535, 546, 525), (512, 531, 553, 535), (512, 523, 544, 531), (512, 525, 551, 523), (513, 533, 553, 531), (513, 519, 545, 533), (514, 536, 552, 530), (514, 525, 546, 536), (514, 529, 551, 525), (514, 530, 542, 529), (515, 521, 543, 527), (515, 538, 550, 521), (515, 537, 554, 538), (515, 527, 547, 537), (516, 537, 547, 520), (516, 532, 554, 537), (516, 528, 549, 532), (516, 520, 541, 528), (517, 528, 541, 526), (517, 540, 549, 528), (517, 539, 555, 540), (517, 526, 548, 539), (518, 539, 548, 522), (518, 534, 555, 539), (518, 530, 552, 534), (518, 522, 542, 530), (573, 556, 567, 579), (570, 556, 573, 584), (567, 556, 565, 582), (574, 558, 569, 583), (567, 558, 574, 579), (576, 559, 564, 581), (568, 560, 571, 580), (578, 561, 568, 580), (577, 561, 578, 585), (572, 562, 577, 585), (569, 562, 572, 583), (550, 581, 566, 524), (549, 580, 571, 532), (534, 572, 585, 555), (552, 583, 572, 534), (553, 584, 573, 535), (535, 573, 579, 546), (546, 579, 574, 536), (536, 574, 583, 552), (538, 576, 581, 550), (540, 578, 580, 549), (555, 585, 578, 540), (586, 615, 672, 621), (586, 621, 669, 635), (586, 635, 678, 633), (586, 633, 679, 615), (587, 634, 668, 614), (587, 614, 672, 615), (587, 615, 679, 625), (587, 625, 680, 634), (588, 620, 666, 612), (588, 612, 670, 617), (588, 617, 673, 622), (588, 622, 674, 620), (589, 620, 674, 630), (589, 630, 675, 618), (590, 632, 677, 631), (590, 631, 676, 651), (590, 651, 685, 647), (590, 647, 686, 632), (591, 626, 673, 627), (591, 627, 680, 662), (591, 662, 693, 656), (591, 656, 681, 626), (592, 628, 679, 633), (592, 633, 678, 629), (592, 629, 687, 649), (592, 649, 688, 628), (593, 629, 678, 624), (593, 624, 677, 632), (593, 632, 686, 640), (593, 640, 687, 629), (594, 635, 669, 613), (594, 613, 671, 636), (594, 636, 677, 624), (594, 624, 678, 635), (595, 636, 671, 619), (595, 619, 667, 637), (595, 637, 676, 631), (595, 631, 677, 636), (596, 617, 670, 616), (596, 616, 668, 634), (596, 634, 680, 627), (596, 627, 673, 617), (597, 618, 675, 623), (597, 623, 676, 637), (598, 648, 690, 642), (598, 642, 684, 646), (598, 646, 683, 638), (598, 638, 682, 648), (599, 649, 687, 640), (599, 640, 686, 644), (599, 644, 690, 645), (599, 645, 688, 649), (600, 641, 688, 645), (600, 645, 690, 648), (600, 648, 682, 643), (600, 643, 689, 641), (601, 644, 686, 647), (601, 647, 685, 639), (601, 639, 684, 642), (601, 642, 690, 644), (602, 661, 674, 622), (602, 622, 673, 626), (602, 626, 681, 654), (602, 654, 691, 661), (603, 652, 680, 625), (603, 625, 679, 628), (603, 628, 688, 641), (603, 641, 689, 652), (604, 651, 676, 623), (604, 623, 675, 653), (604, 653, 684, 639), (604, 639, 685, 651), (605, 653, 675, 630), (605, 630, 674, 650), (605, 650, 683, 646), (605, 646, 684, 653), (606, 659, 691, 654), (606, 654, 681, 655), (606, 655, 692, 657), (606, 657, 694, 659), (607, 655, 681, 656), (607, 656, 693, 660), (607, 660, 695, 658), (607, 658, 692, 655), (608, 664, 682, 638), (608, 638, 683, 663), (608, 663, 694, 657), (608, 657, 692, 664), (609, 665, 689, 643), (609, 643, 682, 664), (609, 664, 692, 658), (609, 658, 695, 665), (610, 662, 680, 652), (610, 652, 689, 665), (610, 665, 695, 660), (610, 660, 693, 662), (611, 663, 683, 650), (611, 650, 674, 661), (611, 661, 691, 659), (611, 659, 694, 663), (696, 705, 723, 712), (697, 710, 725, 716), (697, 704, 721, 710), (698, 707, 719, 709), (698, 708, 722, 707), (699, 711, 724, 706), (699, 709, 719, 711), (700, 715, 720, 714), (700, 714, 723, 705), (701, 706, 724, 713), (701, 713, 720, 715), (702, 717, 722, 708), (702, 716, 725, 717), (726, 738, 757, 748), (726, 748, 764, 744), (727, 744, 764, 746), (728, 737, 761, 735), (729, 743, 763, 749), (729, 749, 757, 738), (729, 738, 762, 742), (729, 742, 755, 743), (730, 735, 761, 751), (730, 751, 765, 750), (730, 750, 758, 740), (731, 734, 758, 750), (731, 750, 765, 745), (731, 745, 760, 741), (731, 741, 754, 734), (732, 739, 754, 741), (732, 741, 760, 753), (732, 753, 766, 752), (732, 752, 759, 739), (733, 736, 759, 752), (733, 752, 766, 747), (733, 747, 763, 743), (733, 743, 755, 736), (787, 794, 778, 767), (783, 799, 787, 767), (776, 793, 783, 767), (778, 797, 776, 767), (774, 796, 777, 768), (788, 798, 782, 769), (778, 794, 788, 769), (781, 797, 778, 769), (782, 792, 781, 769), (789, 796, 774, 770), (780, 772, 779, 791), (782, 798, 786, 773), (775, 792, 782, 773), (761, 737, 777, 796), (746, 764, 799, 785), (763, 747, 786, 798), (764, 748, 787, 799), (748, 757, 794, 787), (757, 749, 788, 794), (749, 763, 798, 788), (751, 761, 796, 789), (802, 807, 810, 808), (800, 801, 804, 805), (802, 803, 806, 807), (809, 808, 810, 811), (807, 804, 811, 810), (804, 801, 809, 811), (813, 812, 814, 815), (800, 805, 814, 812), (806, 803, 813, 815), (805, 806, 815, 814), (453, 500, 481, 396), (453, 399, 486, 500), (451, 492, 486, 399), (449, 396, 481, 488), (668, 616, 702, 708), (670, 716, 702, 616), (670, 612, 697, 716), (666, 704, 697, 612), (704, 703, 753, 721), (718, 766, 753, 703), (696, 747, 766, 718), (671, 715, 700, 619), (618, 718, 703, 589), (618, 597, 696, 718), (667, 619, 700, 705), (614, 668, 708, 698, 709, 699, 706, 669, 621, 672), (671, 613, 701, 715), (669, 706, 701, 613), (452, 397, 485, 490), (455, 499, 485, 397), (455, 402, 484, 499), (450, 489, 484, 402), (597, 637, 667, 705, 696), (589, 703, 704, 666, 620), (452, 490, 483, 404), (456, 404, 483, 493), (398, 456, 371), (493, 482, 371, 456), (371, 482, 492, 451, 417), (381, 480, 489, 450, 420), (401, 502, 480, 381), (401, 373, 487, 502), (373, 403, 449, 488, 487), (719, 737, 728), (711, 719, 727), (719, 728, 727), (491, 504, 563, 521, 507)])
me_cube_001.polygons.foreach_set('material_index', [1, 1, 1, 1, 1, 1, 1, 1, 1, 1, 1, 1, 1, 1, 1, 1, 1, 1, 1, 1, 1, 1, 1, 1, 1, 1, 1, 1, 1, 1, 1, 1, 1, 1, 1, 1, 1, 1, 1, 1, 1, 1, 1, 1, 1, 1, 1, 1, 1, 1, 1, 1, 1, 1, 1, 1, 1, 1, 1, 1, 1, 1, 1, 1, 1, 1, 1, 1, 1, 1, 1, 1, 1, 1, 1, 1, 1, 1, 1, 0, 1, 1, 1, 1, 1, 1, 1, 1, 1, 1, 1, 1, 1, 1, 1, 1, 1, 1, 1, 1, 1, 1, 1, 1, 1, 1, 1, 1, 1, 1, 1, 1, 1, 1, 1, 1, 1, 1, 1, 1, 1, 1, 1, 1, 1, 1, 1, 1, 1, 1, 1, 1, 1, 1, 1, 1, 1, 1, 1, 1, 1, 1, 1, 1, 1, 1, 1, 1, 1, 1, 1, 1, 1, 1, 1, 1, 1, 1, 1, 1, 0, 1, 1, 1, 1, 1, 1, 1, 1, 1, 1, 1, 1, 1, 1, 1, 1, 1, 1, 1, 1, 1, 1, 1, 1, 1, 1, 1, 1, 1, 1, 1, 1, 1, 1, 1, 1, 1, 1, 1, 1, 1, 1, 1, 1, 1, 1, 1, 1, 1, 1, 1, 1, 1, 1, 1, 1, 1, 1, 1, 1, 1, 1, 1, 1, 1, 1, 1, 1, 1, 1, 1, 1, 1, 1, 1, 1, 1, 1, 1, 1, 1, 1, 1, 1, 1, 1, 1, 1, 1, 1, 1, 1, 1, 1, 1, 1, 1, 1, 1, 1, 1, 1, 1, 1, 1, 1, 1, 1, 1, 1, 1, 1, 1, 1, 1, 1, 1, 1, 1, 1, 1, 1, 1, 1, 1, 1, 1, 1, 1, 1, 1, 1, 1, 1, 1, 1, 1, 1, 1, 1, 1, 1, 1, 1, 1, 1, 1, 1, 1, 1, 1, 1, 1, 1, 1, 1, 1, 1, 1, 1, 1, 1, 1, 1, 1, 1, 1, 1, 1, 1, 1, 1, 1, 1, 1, 1, 1, 2, 3, 3, 3, 3, 3, 3, 3, 3, 3, 3, 3, 3, 3, 3, 3, 3, 3, 3, 3, 3, 3, 3, 3, 3, 3, 3, 3, 3, 3, 3, 3, 3, 3, 3, 3, 3, 3, 3, 3, 3, 3, 3, 3, 3, 3, 3, 3, 3, 3, 3, 3, 3, 3, 3, 3, 3, 3, 3, 3, 3, 3, 3, 3, 3, 3, 3, 3, 3, 3, 3, 3, 3, 3, 3, 3, 3, 3, 3, 3, 3, 3, 3, 3, 3, 3, 3, 3, 3, 3, 3, 3, 3, 3, 3, 3, 3, 3, 3, 3, 3, 3, 3, 3, 3, 3, 3, 3, 3, 3, 3, 3, 3, 3, 3, 3, 3, 3, 3, 3, 3, 3, 3, 3, 3, 3, 3, 3, 3, 3, 3, 3, 3, 3, 3, 3, 3, 3, 3, 3, 3, 3, 3, 3, 3, 3, 3, 3, 3, 3, 3, 3, 3, 3, 3, 3, 3, 3, 3, 3, 3, 3, 3, 3, 0, 0, 0, 0, 0, 0, 0, 0, 0, 0, 0, 0, 0, 0, 0, 0, 0, 0, 0, 0, 0, 0, 0, 0, 0, 0, 0, 0, 0, 0, 0, 0, 0, 0, 0, 0, 0, 0, 0, 0, 0, 0, 0, 0, 0, 0, 0, 0, 0, 0, 0, 0, 0, 0, 0, 0, 0, 0, 0, 0, 0, 0, 0, 0, 0, 0, 0, 0, 0, 0, 0, 0, 0, 0, 0, 0, 0, 0, 0, 0, 0, 0, 0, 0, 0, 0, 0, 0, 0, 0, 0, 0, 0, 0, 0, 0, 0, 0, 0, 0, 0, 0, 0, 0, 0, 0, 0, 0, 0, 0, 0, 0, 0, 0, 0, 0, 0, 0, 0, 0, 0, 0, 0, 0, 0, 0, 0, 0, 0, 0, 0, 0, 0, 0, 0, 0, 0, 0, 0, 0, 0, 0, 0, 0, 0, 0, 0, 0, 0, 0, 0, 0, 0, 0, 0, 0, 0, 1, 1, 1, 1, 1, 1, 1, 1, 1, 1, 3, 3, 3, 3, 0, 0, 0, 0, 0, 0, 0, 0, 0, 0, 0, 0, 0, 0, 3, 3, 3, 3, 0, 0, 3, 3, 3, 3, 3, 3, 3, 3, 3, 0, 0, 0, 0])
me_cube_001.materials.append(mat_material_006)
me_cube_001.materials.append(mat_material)
me_cube_001.materials.append(mat_material_001)
me_cube_001.materials.append(mat_material_004)
me_cube_001.use_remesh_preserve_volume = False
me_cube_001.use_remesh_preserve_attributes = False
me_cube_001.use_mirror_vertex_groups = False
me_cube_001.update()
arm_armature_001 = bpy.data.armatures.new('Armature.001')  # bones are not reproduced

# ---- objects
ob_armature_001 = bpy.data.objects.new('Armature.001', arm_armature_001)
ob_leftfoot_000 = bpy.data.objects.new('LeftFoot.000', me_cube_001)

# ---- transforms, parenting, visibility, modifiers, constraints
ob_armature_001.location = (0.2304, -1.35, -5.214)
ob_armature_001.rotation_euler = (0.0, 6.283, -0.0)
ob_armature_001.scale = (0.8057, 0.8057, 0.8057)
ob_armature_001.show_in_front = True
ob_armature_001.lineart.crease_threshold = 0.0
ob_leftfoot_000.parent = ob_armature_001
ob_leftfoot_000.matrix_parent_inverse = Matrix(((1.241, 0.0, 3.725e-07, -0.286), (-1.421e-14, 1.241, 2.98e-08, 1.676), (-3.748e-07, 0.0, 1.241, 6.471), (0.0, 0.0, 0.0, 1.0)))
ob_leftfoot_000.location = (-0.03965, -1.483, -0.5136)
ob_leftfoot_000.scale = (1.003, 1.003, 1.003)
ob_leftfoot_000.lock_rotations_4d = False
ob_leftfoot_000.empty_display_type = 'ARROWS'
ob_leftfoot_000.lineart.crease_threshold = 0.0
_vg = ob_leftfoot_000.vertex_groups.new(name='Hips')
for _i, _w in zip([184, 186, 192, 193, 194, 198, 203, 204, 205, 206, 512, 513, 514, 515, 516, 517, 518, 519, 520, 521, 522, 523, 524, 525, 526, 527, 528, 529, 530, 531, 537, 538, 539, 541, 542, 543, 544, 547, 548, 550, 551, 554, 556, 557, 563, 565, 566, 567, 570, 576, 581, 582, 734, 737, 740, 751, 758, 761, 768, 770, 774, 777, 789, 796], [0.009417, 0.8998, 0.3259, 0.9341, 0.6852, 0.03965, 0.02564, 0.02622, 0.4102, 0.07444, 0.07743, 0.06769, 0.09234, 0.2112, 0.1659, 0.1327, 0.1073, 0.06225, 0.3206, 0.2227, 0.1648, 0.1138, 0.02239, 0.08366, 0.2261, 0.3889, 0.1468, 0.1341, 0.09986, 0.07287, 0.1921, 0.02285, 0.1188, 0.2634, 0.1499, 0.3764, 0.1114, 0.3792, 0.1901, 0.02798, 0.1213, 0.01112, 0.05093, 1.0, 1.0, 0.2903, 0.02242, 0.01318, 0.05016, 0.02154, 0.02537, 0.2351, 0.0597, 0.04229, 0.4082, 0.003791, 0.1623, 0.02787, 0.4865, 0.4335, 0.4549, 0.04942, 0.01783, 0.03672]): _vg.add([_i], _w, 'REPLACE')
_vg = ob_leftfoot_000.vertex_groups.new(name='Spine')
for _i, _w in zip([182, 183, 184, 185, 192, 195, 196, 197, 198, 199, 200, 201, 202, 205, 206], [0.8472, 0.7494, 0.1047, 0.09089, 0.06682, 0.1436, 0.1557, 0.1534, 0.1734, 0.04962, 0.04189, 0.05102, 0.04335, 0.1262, 0.002594]): _vg.add([_i], _w, 'REPLACE')
_vg = ob_leftfoot_000.vertex_groups.new(name='Chest')
for _i, _w in zip([182, 183, 184, 185, 187, 189, 190, 191, 195, 196, 197, 198, 199, 200, 201, 202, 205], [0.01741, 0.05337, 0.1154, 0.1083, 0.08152, 0.05886, 0.8398, 0.7973, 0.09144, 0.08774, 0.09642, 0.09388, 0.64, 0.6305, 0.6357, 0.6261, 0.004046]): _vg.add([_i], _w, 'REPLACE')
_vg = ob_leftfoot_000.vertex_groups.new(name='Neck')
for _i, _w in zip([181, 190, 191, 207, 212, 213, 214, 216, 217, 218, 219, 224, 226, 229, 233, 240, 241, 242, 243, 244, 245, 246, 247, 248, 249, 250, 251, 252, 253, 254, 255, 256, 257, 258, 259, 272, 273, 274, 276, 280, 281, 282, 284, 287, 289, 290, 291, 295, 299, 312, 313, 314, 315, 316, 317, 318, 319, 320, 321, 322, 323, 324, 325, 326, 327, 328, 329, 330, 331, 332, 333, 334, 335, 336, 337, 350, 351, 354, 357, 358, 359, 362, 365, 800, 801, 802, 803, 804, 805, 806, 807, 808, 809, 810, 811, 812, 813, 814, 815], [0.9672, 0.09219, 0.1163, 0.1192, 0.04738, 0.06662, 0.06418, 0.1248, 0.1152, 0.09671, 0.1081, 0.01456, 0.02419, 0.06637, 0.01236, 0.187, 0.1364, 0.1119, 0.143, 0.05916, 0.07183, 0.07001, 0.05626, 0.08722, 0.1731, 0.2012, 0.1737, 0.07522, 0.1941, 0.1392, 0.06814, 0.1315, 0.0814, 0.1543, 0.1357, 0.006835, 0.05562, 0.03478, 0.03495, 0.04126, 0.05734, 0.01806, 0.03648, 0.006635, 0.04838, 0.1437, 0.003473, 0.02239, 0.05122, 0.08984, 0.5882, 0.1119, 0.06546, 0.08052, 0.3417, 0.05982, 0.06416, 0.08837, 0.06875, 0.06655, 0.08421, 0.06113, 0.05394, 0.0891, 0.6367, 0.1095, 0.08498, 0.08597, 0.7042, 0.07238, 0.07578, 0.3862, 0.09835, 0.3785, 0.08119, 0.05108, 0.07158, 0.04164, 0.03197, 0.07172, 0.0533, 0.02946, 0.04497, 0.9043, 0.9444, 0.6497, 0.3629, 0.9473, 0.9054, 0.2806, 0.5711, 0.7336, 0.9221, 0.6306, 0.9441, 0.8342, 0.3183, 0.8906, 0.3282]): _vg.add([_i], _w, 'REPLACE')
_vg = ob_leftfoot_000.vertex_groups.new(name='Head')
for _i, _w in zip([207, 208, 209, 210, 211, 212, 213, 214, 215, 216, 217, 218, 219, 220, 221, 222, 223, 224, 225, 226, 227, 228, 229, 230, 231, 232, 233, 234, 235, 236, 237, 238, 239, 240, 241, 242, 243, 244, 245, 246, 247, 248, 249, 250, 251, 252, 253, 254, 255, 256, 257, 258, 259, 260, 261, 262, 263, 264, 265, 266, 267, 268, 269, 270, 271, 272, 273, 274, 275, 276, 277, 278, 279, 280, 281, 282, 283, 284, 285, 286, 287, 288, 289, 290, 291, 292, 293, 294, 295, 296, 297, 298, 299, 300, 301, 302, 303, 304, 305, 306, 307, 308, 309, 310, 311, 312, 313, 314, 315, 316, 317, 318, 319, 320, 321, 322, 323, 324, 325, 326, 327, 328, 329, 330, 331, 332, 333, 334, 335, 336, 337, 338, 339, 340, 341, 342, 343, 344, 345, 346, 347, 348, 349, 350, 351, 352, 353, 354, 355, 356, 357, 358, 359, 360, 361, 362, 363, 364, 365], [0.8808, 0.9964, 0.9993, 0.9929, 0.9969, 0.9513, 0.9334, 0.9358, 0.9904, 0.8752, 0.8848, 0.9033, 0.8919, 0.9981, 0.9991, 0.9979, 0.9966, 0.9677, 0.9788, 0.9629, 0.975, 0.9751, 0.9336, 0.9941, 0.9795, 0.997, 0.9688, 0.9945, 0.991, 0.9993, 0.9977, 0.999, 0.9977, 0.813, 0.8636, 0.8881, 0.857, 0.9408, 0.9282, 0.93, 0.9437, 0.9128, 0.8269, 0.7988, 0.8263, 0.9248, 0.8059, 0.8608, 0.9319, 0.8685, 0.9186, 0.8457, 0.8643, 0.9973, 0.9981, 0.9986, 0.9992, 0.9987, 0.9993, 0.9979, 0.9971, 0.9983, 0.9953, 0.9971, 0.997, 0.9716, 0.9444, 0.9576, 0.9849, 0.9575, 0.9767, 0.9913, 0.9789, 0.9544, 0.9427, 0.966, 0.9803, 0.9568, 0.9769, 0.9877, 0.9717, 0.9902, 0.9508, 0.8563, 0.9733, 0.9926, 0.9953, 0.9906, 0.9638, 0.9971, 0.9969, 0.9842, 0.9488, 0.9952, 0.9939, 0.9917, 0.9904, 0.9995, 0.9988, 0.996, 0.9986, 0.9993, 0.9984, 0.9985, 0.9965, 0.9102, 0.4118, 0.8881, 0.9345, 0.9195, 0.6583, 0.9402, 0.9358, 0.9116, 0.9312, 0.9335, 0.9158, 0.9389, 0.9461, 0.9109, 0.3633, 0.8905, 0.915, 0.914, 0.2958, 0.9276, 0.9242, 0.6138, 0.9017, 0.6215, 0.9188, 0.9968, 0.9988, 0.998, 0.9987, 0.9989, 0.9994, 0.9969, 0.9976, 0.9986, 0.9957, 0.9978, 0.9954, 0.9489, 0.9284, 0.9808, 0.9874, 0.9542, 0.9911, 0.9912, 0.959, 0.9283, 0.9467, 0.982, 0.9775, 0.9603, 0.9888, 0.9862, 0.9525]): _vg.add([_i], _w, 'REPLACE')
_vg = ob_leftfoot_000.vertex_groups.new(name='Shoulder_L')
for _i, _w in zip([2, 5, 11, 13, 15, 22, 26, 29, 32, 34, 37, 40, 41, 44, 49, 56, 57, 58, 67, 68, 71, 72, 74, 77, 81, 84, 86, 189, 191, 201, 202, 366, 367, 368, 369, 800, 801, 802, 803, 804, 805, 806, 807, 808, 809, 810, 811, 812, 813, 814, 815], [0.1125, 0.002913, 0.1839, 0.1078, 0.1803, 0.08002, 0.05365, 0.08035, 0.0635, 0.1198, 0.07832, 0.0002849, 0.06141, 0.06725, 0.0486, 0.1729, 0.1743, 0.1902, 0.05455, 0.01924, 0.03633, 0.009239, 0.03718, 0.06069, 0.07245, 0.1893, 0.05649, 0.9222, 0.002918, 0.2242, 0.2277, 1.0, 1.0, 1.0, 1.0, 0.09574, 0.05556, 0.3503, 0.6371, 0.05274, 0.09458, 0.7194, 0.4289, 0.2664, 0.07793, 0.3694, 0.05591, 0.1658, 0.6817, 0.1094, 0.6718]): _vg.add([_i], _w, 'REPLACE')
_vg = ob_leftfoot_000.vertex_groups.new(name='Arm_L')
for _i, _w in zip([0, 2, 4, 5, 8, 9, 10, 11, 12, 13, 15, 20, 22, 23, 24, 26, 27, 29, 32, 33, 34, 35, 37, 38, 39, 40, 41, 43, 44, 47, 49, 51, 53, 54, 55, 56, 57, 58, 62, 67, 68, 71, 72, 74, 75, 76, 77, 78, 80, 81, 83, 84, 86, 88], [0.918, 0.8269, 0.9268, 0.772, 0.8294, 0.7934, 0.8765, 0.7682, 0.008592, 0.8423, 0.7624, 0.9828, 0.8516, 0.6617, 0.04633, 0.882, 0.9478, 0.8457, 0.8986, 0.872, 0.8191, 0.2624, 0.836, 0.005253, 0.1124, 0.7867, 0.8573, 0.886, 0.8627, 0.009973, 0.9099, 0.0685, 0.8533, 0.06974, 0.188, 0.7725, 0.7812, 0.748, 0.9704, 0.8472, 0.9112, 0.8785, 0.925, 0.8346, 0.09994, 0.2416, 0.8291, 0.03409, 0.09123, 0.8587, 0.1413, 0.7579, 0.9003, 0.0216]): _vg.add([_i], _w, 'REPLACE')
_vg = ob_leftfoot_000.vertex_groups.new(name='Wrist_L.001')
for _i, _w in zip([366, 367, 368, 369, 769], [0.1463, 0.1607, 0.09654, 0.1207, 0.01048]): _vg.add([_i], _w, 'REPLACE')
_vg = ob_leftfoot_000.vertex_groups.new(name='Hand_L.001')
for _i, _w in zip([366, 367, 368, 369, 737, 745, 746, 747, 749, 751, 753, 756, 760, 761, 763, 765, 766, 767, 769, 770, 771, 772, 773, 774, 775, 776, 777, 778, 779, 780, 781, 782, 783, 784, 785, 786, 787, 788, 789, 790, 791, 792, 793, 795, 796, 797, 798, 799], [0.1376, 0.1492, 0.08415, 0.1071, 0.006327, 0.05383, 0.002056, 0.06498, 0.03188, 0.01836, 0.0704, 0.002442, 0.06247, 0.009378, 0.05481, 0.02173, 0.05952, 0.2003, 0.4012, 0.1669, 0.4024, 0.5982, 0.5829, 0.0916, 0.5971, 0.1781, 0.007081, 0.2905, 0.6185, 0.5195, 0.3888, 0.5148, 0.1427, 0.05844, 0.003534, 0.07369, 0.0005588, 0.04131, 0.02311, 0.07896, 0.5243, 0.5035, 0.1198, 0.6477, 0.01247, 0.2712, 0.06058, 0.002753]): _vg.add([_i], _w, 'REPLACE')
_vg = ob_leftfoot_000.vertex_groups.new(name='UpperLeg_L')
for _i, _w in zip([182, 183, 184, 186, 192, 194, 197, 198, 201, 202, 205, 206, 482, 483, 485, 486, 490, 491, 492, 493, 494, 495, 496, 497, 498, 499, 500, 501, 503, 504, 505, 506, 507, 508, 509, 510, 511, 512, 513, 514, 515, 516, 517, 518, 519, 520, 521, 522, 523, 525, 526, 527, 528, 529, 530, 531, 533, 537, 539, 541, 542, 543, 544, 545, 547, 548, 551, 553, 584, 721, 726, 727, 728, 729, 730, 731, 732, 733, 734, 735, 736, 737, 738, 739, 740, 741, 742, 743, 744, 745, 746, 747, 748, 749, 750, 751, 752, 753, 754, 755, 757, 758, 759, 760, 761, 762, 763, 764, 765, 766, 767, 768, 769, 770, 771, 773, 774, 775, 776, 777, 778, 781, 782, 783, 785, 786, 787, 788, 789, 792, 793, 794, 795, 796, 797, 798, 799], [0.03207, 0.08363, 0.7369, 0.0257, 0.5685, 0.1438, 0.691, 0.6518, 0.07174, 0.07714, 0.4023, 0.8767, 0.05164, 0.04936, 0.02174, 0.02429, 0.03883, 0.2427, 0.04271, 0.05249, 0.1115, 0.1965, 0.1073, 0.1736, 0.1276, 0.0001427, 0.005694, 0.1697, 0.09846, 0.1953, 0.1491, 0.09733, 0.2027, 0.1132, 0.1962, 0.138, 0.1029, 0.1614, 0.2115, 0.1074, 0.06253, 0.06172, 0.06793, 0.08354, 0.2475, 0.07851, 0.06505, 0.1061, 0.1679, 0.1323, 0.08725, 0.08773, 0.06382, 0.1331, 0.09229, 0.1875, 0.03983, 0.06115, 0.07518, 0.08216, 0.1165, 0.09968, 0.1733, 0.05253, 0.07815, 0.09584, 0.1543, 0.0217, 0.01408, 0.03648, 0.8993, 0.8721, 0.8876, 0.938, 0.919, 0.9674, 0.9562, 0.9416, 0.9362, 0.9005, 0.9823, 0.1738, 0.9207, 0.9843, 0.5869, 0.9565, 0.9729, 0.936, 0.8806, 0.111, 0.4808, 0.198, 0.376, 0.2827, 0.9496, 0.1199, 0.9514, 0.08055, 0.973, 0.9771, 0.3137, 0.8324, 0.9868, 0.1069, 0.1572, 0.9716, 0.2394, 0.4314, 0.06267, 0.124, 0.2584, 0.08371, 0.2429, 0.09077, 1.0, 0.2376, 0.08861, 0.2314, 0.231, 0.1698, 0.2509, 0.2316, 0.2394, 0.2632, 0.4795, 0.2132, 0.3807, 0.2879, 0.1312, 0.2315, 0.2303, 0.3254, 1.0, 0.1626, 0.2315, 0.2464, 0.4234]): _vg.add([_i], _w, 'REPLACE')
_vg = ob_leftfoot_000.vertex_groups.new(name='LowerLeg_L')
for _i, _w in zip([482, 483, 485, 486, 490, 491, 492, 493, 494, 495, 496, 497, 498, 501, 503, 504, 505, 506, 507, 508, 509, 510, 511, 512, 513, 519, 531, 533, 535, 545, 553, 573, 584, 696, 697, 698, 699, 700, 701, 703, 704, 705, 706, 707, 708, 709, 710, 711, 712, 713, 714, 715, 717, 718, 719, 720, 721, 722, 723, 724, 725, 726, 727, 728, 729, 730, 731, 732, 733, 735, 737, 738, 741, 743, 744, 745, 746, 747, 748, 749, 750, 751, 752, 753, 756, 757, 760, 761, 763, 764, 765, 766, 767, 768, 769, 770, 772, 773, 774, 775, 776, 777, 778, 779, 780, 781, 782, 783, 784, 785, 786, 787, 788, 789, 790, 791, 792, 793, 794, 796, 797, 798, 799], [0.04102, 0.05034, 0.02201, 0.0123, 0.03995, 0.1734, 0.02905, 0.05136, 0.0886, 0.2283, 0.09916, 0.1778, 0.1223, 0.1245, 0.08569, 0.2638, 0.1454, 0.08185, 0.1466, 0.1063, 0.2063, 0.1042, 0.09294, 0.005148, 0.01455, 0.01601, 0.01034, 0.09719, 0.01684, 0.09483, 0.06564, 0.01442, 0.05744, 0.05499, 0.02468, 0.05998, 0.06061, 0.009985, 0.0303, 0.05757, 0.05061, 0.0316, 0.05314, 0.8276, 0.02408, 0.05866, 0.9304, 0.6167, 0.05933, 0.3596, 0.09506, 0.01234, 0.9131, 0.06123, 0.7428, 0.1848, 0.8959, 0.8783, 0.06441, 0.4941, 0.954, 0.0908, 0.1152, 0.09434, 0.05681, 0.0631, 0.01097, 0.03156, 0.05364, 0.08213, 0.7459, 0.07221, 0.03125, 0.05869, 0.1076, 0.8595, 0.4646, 0.7313, 0.5687, 0.6632, 0.03213, 0.8398, 0.03982, 0.8655, 1.0, 0.6371, 0.8512, 0.7824, 0.7008, 0.509, 0.9221, 0.8146, 0.4696, 0.416, 0.4842, 0.4612, 1.0, 0.5001, 0.4421, 0.4789, 0.4584, 0.742, 0.4725, 1.0, 1.0, 0.4734, 0.4934, 0.4693, 1.0, 0.4657, 0.7166, 0.5614, 0.6555, 0.8197, 1.0, 1.0, 0.4776, 0.4573, 0.6222, 0.7714, 0.4641, 0.6914, 0.5141]): _vg.add([_i], _w, 'REPLACE')
_vg = ob_leftfoot_000.vertex_groups.new(name='Ankle_L')
for _i, _w in zip([586, 587, 588, 589, 590, 591, 592, 593, 594, 595, 596, 597, 598, 599, 600, 601, 602, 603, 604, 605, 606, 607, 608, 609, 610, 611, 612, 613, 614, 615, 616, 617, 618, 619, 620, 621, 622, 623, 624, 625, 626, 627, 628, 629, 630, 631, 632, 633, 634, 635, 636, 637, 638, 639, 640, 641, 642, 643, 644, 645, 646, 647, 648, 649, 650, 651, 652, 653, 654, 655, 656, 657, 658, 659, 660, 661, 662, 663, 664, 665, 666, 667, 668, 669, 670, 671, 672, 673, 674, 675, 676, 677, 678, 679, 680, 681, 682, 683, 684, 685, 686, 687, 688, 689, 690, 691, 692, 693, 694, 695, 696, 697, 698, 699, 700, 701, 702, 703, 704, 705, 706, 707, 708, 709, 710, 711, 712, 713, 714, 715, 716, 717, 718, 719, 720, 721, 722, 723, 724, 725, 747, 753, 760, 766, 786], [0.1062, 0.1677, 0.3941, 0.2723, 0.2364, 0.1479, 0.1257, 0.2034, 0.1402, 0.276, 0.3231, 0.2327, 0.09287, 0.1289, 0.07941, 0.149, 0.1701, 0.09661, 0.1757, 0.1366, 0.08107, 0.07082, 0.0621, 0.05387, 0.0799, 0.09998, 0.5214, 0.1126, 0.1813, 0.1114, 0.4975, 0.4081, 0.2352, 0.2477, 0.3416, 0.114, 0.2709, 0.1975, 0.2143, 0.12, 0.1761, 0.2215, 0.1041, 0.1563, 0.1831, 0.2689, 0.2309, 0.1233, 0.2499, 0.1245, 0.1742, 0.2552, 0.07487, 0.1593, 0.1629, 0.08528, 0.1161, 0.06458, 0.1393, 0.09949, 0.1123, 0.1875, 0.08053, 0.125, 0.1268, 0.2122, 0.09593, 0.1501, 0.1079, 0.07514, 0.0952, 0.06616, 0.05754, 0.0908, 0.07196, 0.1317, 0.1095, 0.07935, 0.0519, 0.06327, 0.4711, 0.3204, 0.3791, 0.1052, 0.496, 0.1398, 0.1211, 0.2813, 0.1969, 0.1807, 0.2294, 0.2509, 0.1579, 0.1084, 0.1503, 0.1082, 0.06275, 0.09666, 0.1316, 0.1831, 0.1808, 0.1482, 0.1003, 0.07527, 0.1044, 0.1071, 0.0576, 0.0896, 0.07602, 0.06151, 0.5643, 0.8996, 0.8289, 0.7609, 0.6757, 0.7261, 0.9525, 0.7752, 0.8381, 0.6188, 0.7354, 0.07977, 0.8923, 0.7797, 0.03823, 0.1067, 0.09044, 0.1164, 0.0814, 0.7104, 0.9739, 0.05714, 0.6849, 0.09222, 0.09372, 0.04876, 0.06804, 0.08273, 0.1158, 0.01737, 0.01842, 0.02793, 0.006645, 0.02415, 0.01244]): _vg.add([_i], _w, 'REPLACE')
_vg = ob_leftfoot_000.vertex_groups.new(name='Foot_L')
for _i, _w in zip([370, 371, 374, 375, 376, 377, 378, 379, 380, 381, 382, 383, 384, 385, 386, 387, 388, 389, 390, 391, 392, 393, 394, 395, 397, 398, 399, 400, 401, 404, 406, 407, 408, 409, 410, 411, 412, 413, 414, 415, 416, 417, 418, 419, 421, 422, 423, 424, 425, 426, 427, 428, 429, 430, 431, 432, 433, 434, 435, 436, 437, 438, 439, 440, 441, 442, 443, 444, 445, 446, 447, 448, 451, 452, 456, 457, 458, 459, 460, 461, 462, 463, 464, 465, 466, 467, 468, 469, 470, 471, 472, 473, 474, 475, 476, 477, 478, 479, 482, 483, 492, 493, 586, 587, 588, 589, 590, 591, 592, 593, 594, 595, 596, 597, 598, 599, 600, 601, 602, 603, 604, 605, 606, 607, 608, 609, 610, 611, 612, 613, 614, 615, 617, 618, 619, 620, 621, 622, 623, 624, 625, 626, 627, 628, 629, 630, 631, 632, 633, 634, 635, 636, 637, 638, 639, 640, 641, 642, 643, 644, 645, 646, 647, 648, 649, 650, 651, 652, 653, 654, 655, 656, 657, 658, 659, 660, 661, 662, 663, 664, 665, 666, 667, 668, 669, 670, 671, 672, 673, 674, 675, 676, 677, 678, 679, 680, 681, 682, 683, 684, 685, 686, 687, 688, 689, 690, 691, 692, 693, 694, 695, 696, 705], [0.09709, 0.1363, 0.07022, 0.131, 0.1337, 0.1021, 0.06218, 0.003138, 0.09121, 0.003094, 0.09993, 0.123, 0.1631, 0.08652, 0.006885, 0.2172, 0.06148, 0.06212, 0.0749, 0.1634, 0.102, 0.1805, 0.2388, 0.06078, 0.03076, 0.1172, 0.05896, 0.01636, 0.002698, 0.07453, 0.04085, 0.08639, 0.2125, 0.05646, 0.1221, 0.164, 0.1171, 0.03423, 0.05301, 0.08489, 0.1232, 0.1429, 0.082, 0.02773, 0.1039, 0.07259, 0.1122, 0.1936, 0.09358, 0.179, 0.1054, 0.1409, 0.07831, 0.07986, 0.1302, 0.1325, 0.06101, 0.06326, 0.2423, 0.06194, 0.05025, 0.1076, 0.1451, 0.09139, 0.1732, 0.06426, 0.2042, 0.03373, 0.2146, 0.07834, 0.1381, 0.2173, 0.09809, 0.06347, 0.09619, 0.0443, 0.02266, 0.03839, 0.0447, 0.06684, 0.1045, 0.1555, 0.2223, 0.08008, 0.139, 0.07948, 0.07567, 0.07164, 0.09593, 0.1208, 0.1563, 0.2162, 0.1177, 0.04905, 0.126, 0.1964, 0.07735, 0.2019, 0.01636, 0.005855, 0.01102, 0.014, 0.1116, 0.1703, 0.1741, 0.1674, 0.3326, 0.6122, 0.2962, 0.3174, 0.1268, 0.2262, 0.2146, 0.1623, 0.586, 0.3448, 0.5892, 0.3539, 0.5878, 0.5107, 0.312, 0.4984, 0.78, 0.7984, 0.7978, 0.8109, 0.7461, 0.7178, 0.04877, 0.01231, 0.007566, 0.1223, 0.1464, 0.1532, 0.1011, 0.1731, 0.001044, 0.3828, 0.2518, 0.2671, 0.4107, 0.5717, 0.4278, 0.3546, 0.2958, 0.3946, 0.2989, 0.3319, 0.2239, 0.226, 0.1238, 0.1449, 0.1925, 0.7133, 0.3379, 0.3301, 0.5588, 0.423, 0.7223, 0.3554, 0.4165, 0.5489, 0.34, 0.6029, 0.3282, 0.6111, 0.3184, 0.6367, 0.3608, 0.7213, 0.7941, 0.7403, 0.8086, 0.8246, 0.7516, 0.7881, 0.6547, 0.6807, 0.76, 0.8202, 0.7852, 0.101, 0.176, 0.04814, 0.03399, 0.009235, 0.06341, 0.05445, 0.3616, 0.4769, 0.2808, 0.2674, 0.2876, 0.235, 0.2666, 0.511, 0.7199, 0.7354, 0.67, 0.398, 0.3271, 0.3415, 0.3185, 0.3932, 0.6901, 0.4289, 0.7176, 0.8287, 0.7452, 0.7822, 0.809, 0.001656, 0.006923]): _vg.add([_i], _w, 'REPLACE')
_vg = ob_leftfoot_000.vertex_groups.new(name='Shoulder_R')
for _i, _w in zip([90, 103, 105, 107, 110, 114, 119, 120, 125, 134, 137, 139, 148, 149, 150, 154, 158, 159, 162, 171, 174, 176, 179, 180, 187, 191, 199, 200], [0.03208, 0.04331, 0.007388, 0.07145, 0.0296, 0.02875, 0.01709, 0.05192, 0.09717, 0.01711, 0.1189, 0.0253, 0.04983, 0.03754, 0.05211, 0.02565, 0.08682, 0.006994, 0.05633, 0.01734, 0.07365, 0.04098, 1.0, 1.0, 0.8921, 0.00123, 0.2171, 0.2205]): _vg.add([_i], _w, 'REPLACE')
_vg = ob_leftfoot_000.vertex_groups.new(name='Arm_R')
for _i, _w in zip([90, 92, 95, 96, 101, 103, 105, 106, 107, 108, 110, 112, 113, 114, 117, 119, 120, 124, 125, 127, 128, 131, 134, 135, 136, 137, 139, 140, 141, 143, 144, 148, 149, 150, 152, 153, 154, 155, 158, 159, 162, 164, 165, 167, 168, 169, 171, 172, 174, 176, 177], [0.8927, 0.8985, 0.7421, 0.8517, 0.7624, 0.8589, 0.8801, 0.9222, 0.8592, 0.9678, 0.8769, 0.02128, 0.6499, 0.8897, 0.9283, 0.8925, 0.8281, 0.1592, 0.8398, 0.6483, 0.0511, 0.8794, 0.8886, 0.8072, 0.08059, 0.8132, 0.8904, 0.114, 0.8446, 0.01522, 0.1079, 0.882, 0.8661, 0.8686, 0.9859, 0.05439, 0.8074, 0.8833, 0.8542, 0.8866, 0.8819, 0.1408, 0.1655, 0.09119, 0.07086, 0.03364, 0.8852, 0.06645, 0.8352, 0.8777, 0.008146]): _vg.add([_i], _w, 'REPLACE')
_vg = ob_leftfoot_000.vertex_groups.new(name='Wrist_R')
for _i, _w in zip([89, 102, 109, 115, 116, 123, 130, 132, 138, 146, 151, 160, 161, 166, 173], [0.1422, 0.08915, 0.1435, 0.1915, 0.02247, 0.133, 0.0627, 0.02381, 0.03228, 0.03863, 0.7426, 0.007073, 0.0683, 0.6965, 0.05438]): _vg.add([_i], _w, 'REPLACE')
_vg = ob_leftfoot_000.vertex_groups.new(name='Hand_R')
for _i, _w in zip([91, 94, 97, 100, 102, 104, 111, 115, 118, 121, 123, 126, 129, 130, 133, 138, 145, 146, 147, 156, 160, 163, 166, 170, 173, 175], [0.9687, 0.06819, 0.02099, 0.1221, 0.1731, 0.6612, 0.05852, 0.06847, 0.6343, 0.01773, 0.5707, 0.4601, 0.04583, 0.8544, 0.7837, 0.02054, 0.7741, 0.1474, 0.274, 0.3236, 0.3985, 0.0742, 0.1637, 0.7987, 0.3809, 0.01167]): _vg.add([_i], _w, 'REPLACE')
_vg = ob_leftfoot_000.vertex_groups.new(name='UpperLeg_R')
for _i, _w in zip([178, 182, 183, 185, 186, 188, 192, 193, 194, 195, 196, 199, 200, 203, 204, 205, 480, 481, 482, 483, 485, 486, 487, 488, 489, 490, 491, 492, 493, 494, 495, 496, 497, 498, 499, 500, 501, 502, 503, 504, 505, 506, 507, 508, 509, 510, 511, 512, 513, 514, 515, 516, 517, 518, 519, 520, 521, 522, 523, 524, 525, 526, 527, 528, 529, 530, 531, 532, 533, 534, 535, 536, 537, 538, 539, 540, 541, 542, 543, 544, 545, 546, 547, 548, 549, 550, 551, 552, 553, 554, 555, 556, 558, 559, 560, 561, 562, 564, 565, 566, 567, 568, 569, 570, 571, 572, 573, 574, 575, 576, 577, 578, 579, 580, 581, 582, 583, 584, 585, 767, 769, 773, 775, 776, 778, 781, 782, 783, 792, 793, 797], [1.0, 0.05469, 0.08795, 0.785, 0.05746, 0.9719, 0.003041, 0.03036, 0.1559, 0.7204, 0.7209, 0.07896, 0.08153, 0.944, 0.9293, 0.008717, 0.01721, 0.02277, 0.05397, 0.03941, 0.01523, 0.05096, 0.02466, 0.02442, 0.00787, 0.02834, 0.179, 0.05448, 0.04997, 0.2836, 0.1288, 0.1692, 0.1255, 0.1451, 0.0001094, 0.04004, 0.2638, 0.02324, 0.2217, 0.1369, 0.1353, 0.2543, 0.2191, 0.1564, 0.1216, 0.2934, 0.1908, 0.08262, 0.0787, 0.08262, 0.0747, 0.07605, 0.07889, 0.08258, 0.07519, 0.07475, 0.07382, 0.1126, 0.09239, 0.105, 0.0824, 0.0951, 0.0615, 0.0769, 0.1001, 0.08274, 0.081, 0.05071, 0.09747, 0.07509, 0.08203, 0.05956, 0.07473, 0.08708, 0.08156, 0.05071, 0.08524, 0.1064, 0.06115, 0.09144, 0.09664, 0.05952, 0.06522, 0.1093, 0.04129, 0.09988, 0.09527, 0.07114, 0.1025, 0.06897, 0.07681, 0.7945, 0.8743, 0.4548, 0.9598, 0.9653, 0.92, 0.4456, 0.6364, 0.105, 0.8427, 0.9615, 0.9012, 0.7771, 0.04647, 0.07699, 0.08535, 0.0622, 1.0, 0.09218, 0.9534, 0.04834, 0.06203, 0.04054, 0.1035, 0.6922, 0.07336, 0.1089, 0.08226, 0.04227, 0.03242, 0.02678, 0.07679, 0.1028, 0.03714, 0.08292, 0.02835, 0.04434, 0.0782, 0.1051, 0.09431]): _vg.add([_i], _w, 'REPLACE')
_vg = ob_leftfoot_000.vertex_groups.new(name='LowerLeg_R')
for _i, _w in zip([480, 481, 487, 488, 489, 502, 503, 511, 512, 513, 514, 515, 516, 517, 518, 519, 520, 521, 522, 523, 524, 525, 526, 527, 528, 529, 530, 531, 532, 533, 534, 535, 536, 537, 538, 539, 540, 541, 542, 543, 544, 545, 546, 547, 548, 549, 550, 551, 552, 553, 554, 555, 559, 560, 564, 566, 568, 571, 572, 573, 574, 576, 578, 579, 580, 581, 583, 584, 585, 737, 777], [0.06584, 0.003688, 0.08115, 0.05129, 0.03775, 0.08271, 5.9e-05, 0.0008752, 0.155, 0.1334, 0.2017, 0.3408, 0.3592, 0.3341, 0.2594, 0.1227, 0.2527, 0.3333, 0.2404, 0.193, 0.4788, 0.1739, 0.2662, 0.2286, 0.354, 0.2195, 0.2332, 0.1436, 0.7221, 0.02935, 0.2473, 0.01142, 0.07123, 0.3528, 0.5296, 0.2965, 0.6648, 0.2671, 0.2327, 0.2297, 0.1896, 0.03534, 0.0187, 0.2337, 0.2526, 0.7252, 0.4868, 0.2027, 0.1554, 0.02225, 0.5956, 0.4302, 0.3033, 0.0102, 0.3072, 0.4789, 0.005852, 0.7746, 0.2393, 0.00795, 0.06712, 0.5287, 0.7144, 0.01414, 0.7607, 0.4858, 0.1514, 0.01744, 0.4345, 0.01477, 0.02326]): _vg.add([_i], _w, 'REPLACE')
_vg = ob_leftfoot_000.vertex_groups.new(name='Ankle_R')
for _i, _w in zip([399, 401, 451, 481, 482, 483, 486, 487, 488, 490, 492, 493, 494, 496, 500, 501, 502, 503, 506, 507, 510, 511, 512, 513, 514, 515, 516, 517, 518, 519, 520, 521, 522, 523, 524, 525, 526, 527, 528, 529, 530, 531, 532, 534, 537, 538, 539, 540, 541, 542, 543, 544, 547, 548, 549, 550, 551, 552, 554, 555, 559, 564, 566, 571, 572, 576, 578, 580, 581, 583, 585], [0.01831, 0.006345, 0.01277, 0.07688, 0.06186, 0.01792, 0.1043, 0.02149, 0.04988, 0.001708, 0.08092, 0.04228, 0.01495, 0.001371, 0.1649, 0.01173, 0.00347, 0.01039, 0.01435, 0.006911, 0.0153, 0.005315, 0.02084, 0.01072, 0.04418, 0.1021, 0.09593, 0.08161, 0.06199, 0.005859, 0.06165, 0.0997, 0.05286, 0.03388, 0.2136, 0.03017, 0.05979, 0.06041, 0.08894, 0.04419, 0.05519, 0.01535, 0.1456, 0.06021, 0.1009, 0.2234, 0.07167, 0.1244, 0.06167, 0.05029, 0.06123, 0.0325, 0.06008, 0.05633, 0.136, 0.2267, 0.03764, 0.02513, 0.2042, 0.109, 0.133, 0.1354, 0.2137, 0.112, 0.05746, 0.2174, 0.09569, 0.1105, 0.2209, 0.02301, 0.1]): _vg.add([_i], _w, 'REPLACE')
_vg = ob_leftfoot_000.vertex_groups.new(name='Foot_R')
for _i, _w in zip([370, 371, 372, 373, 374, 375, 376, 377, 378, 379, 380, 381, 382, 383, 384, 385, 386, 387, 388, 389, 390, 391, 392, 393, 394, 395, 396, 397, 398, 399, 400, 401, 402, 403, 404, 405, 406, 407, 408, 409, 410, 411, 412, 413, 414, 415, 416, 417, 418, 419, 420, 421, 422, 423, 424, 425, 426, 427, 428, 429, 430, 431, 432, 433, 434, 435, 436, 437, 438, 439, 440, 441, 442, 443, 444, 445, 446, 447, 448, 449, 450, 451, 452, 453, 455, 456, 457, 458, 459, 460, 461, 462, 463, 464, 465, 466, 467, 468, 469, 470, 471, 472, 473, 474, 475, 476, 477, 478, 479, 480, 481, 482, 483, 484, 485, 486, 487, 488, 489, 490, 491, 492, 493, 494, 495, 496, 497, 498, 499, 500, 501, 502, 503, 504, 505, 506, 507, 508, 509, 510, 511], [0.3349, 0.4789, 0.9292, 0.6532, 0.3836, 0.7653, 0.4073, 0.3746, 0.2411, 0.1782, 0.7147, 0.3574, 0.5719, 0.4345, 0.514, 0.4608, 0.9218, 0.4706, 0.4564, 0.6159, 0.8203, 0.7133, 0.7149, 0.6335, 0.6038, 0.7963, 0.9472, 0.174, 0.3938, 0.6777, 0.8802, 0.4877, 0.07261, 0.8255, 0.2978, 0.9118, 0.42, 0.321, 0.4637, 0.8846, 0.7357, 0.4382, 0.3884, 0.6397, 0.3109, 0.3689, 0.3771, 0.571, 0.2948, 0.1787, 0.2561, 0.6419, 0.4671, 0.4071, 0.49, 0.5115, 0.5687, 0.4459, 0.4711, 0.5962, 0.4248, 0.5421, 0.4236, 0.7204, 0.4171, 0.5321, 0.5252, 0.8792, 0.7828, 0.7492, 0.7721, 0.6815, 0.8223, 0.6626, 0.8565, 0.6467, 0.7536, 0.6727, 0.6078, 0.8313, 0.1561, 0.5718, 0.2519, 0.8689, 0.1156, 0.3664, 0.8811, 0.7958, 0.5135, 0.3622, 0.2975, 0.3491, 0.4179, 0.5655, 0.8427, 0.6026, 0.68, 0.5233, 0.437, 0.4108, 0.4065, 0.4545, 0.5436, 0.491, 0.8612, 0.7321, 0.6807, 0.7852, 0.6492, 0.1996, 0.4492, 0.3222, 0.211, 0.09235, 0.1327, 0.3906, 0.3463, 0.411, 0.1454, 0.1705, 0.1215, 0.3591, 0.2638, 0.1685, 0.1129, 0.1575, 0.1202, 0.1397, 0.09533, 0.401, 0.144, 0.2665, 0.1767, 0.1107, 0.1299, 0.1792, 0.1365, 0.149, 0.1139, 0.1523, 0.1669]): _vg.add([_i], _w, 'REPLACE')
_vg = ob_leftfoot_000.vertex_groups.new(name='Wrist_L')
for _i, _w in zip([3, 6, 7, 17, 18, 19, 21, 25, 28, 30, 38, 42, 45, 46, 47, 48, 50, 51, 59, 61, 63, 66, 69, 70, 75, 78, 82], [0.02274, 0.5407, 0.8692, 0.9666, 0.04706, 0.2218, 0.1054, 0.001879, 0.08098, 0.08227, 0.2289, 0.9244, 0.05246, 0.7539, 0.004501, 0.004056, 5.47e-05, 0.02587, 0.00977, 0.01061, 0.7795, 0.1724, 0.0275, 0.1571, 0.04453, 0.00821, 0.06813]): _vg.add([_i], _w, 'REPLACE')
_vg = ob_leftfoot_000.vertex_groups.new(name='Hand_L')
for _i, _w in zip([1, 3, 6, 7, 12, 14, 16, 18, 21, 24, 25, 28, 30, 31, 35, 36, 38, 39, 42, 45, 46, 48, 50, 52, 55, 59, 60, 61, 63, 65, 66, 69, 70, 73, 75, 76, 82, 83, 85, 87], [0.9162, 0.04936, 0.1026, 0.0545, 0.1625, 0.713, 0.7896, 0.7469, 0.5291, 0.2569, 0.9555, 0.01672, 0.5963, 0.5727, 0.116, 0.7119, 0.1686, 0.008794, 0.01704, 0.8757, 0.07207, 0.4749, 0.8485, 0.09026, 0.08129, 0.8417, 0.7326, 0.7764, 0.01024, 0.5441, 0.2741, 0.381, 0.8141, 0.9434, 0.02663, 0.1219, 0.7736, 0.04735, 0.5289, 0.8211]): _vg.add([_i], _w, 'REPLACE')
_vg = ob_leftfoot_000.vertex_groups.new(name='Foot_IK_R')
for _i, _w in zip([370, 371, 372, 373, 374, 375, 376, 377, 378, 379, 380, 381, 382, 383, 384, 385, 386, 387, 388, 389, 390, 391, 392, 393, 394, 395, 396, 397, 398, 399, 400, 401, 402, 403, 404, 405, 406, 407, 408, 409, 410, 411, 412, 413, 414, 415, 416, 417, 418, 419, 420, 421, 422, 423, 424, 425, 426, 427, 428, 429, 430, 431, 432, 433, 434, 435, 436, 437, 438, 439, 440, 441, 442, 443, 444, 445, 446, 447, 448, 449, 450, 451, 452, 453, 454, 455, 456, 457, 458, 459, 460, 461, 462, 463, 464, 465, 466, 467, 468, 469, 470, 471, 472, 473, 474, 475, 476, 477, 478, 479, 480, 481, 482, 483, 484, 485, 486, 487, 488, 489, 490, 491, 492, 493, 494, 495, 496, 497, 498, 499, 500, 501, 502, 503, 504, 505, 506, 507, 508, 509, 510, 511], [0.4733, 0.2961, 0.0403, 0.2601, 0.4944, 0.08313, 0.396, 0.4635, 0.6242, 0.7543, 0.1378, 0.5438, 0.2867, 0.3878, 0.2779, 0.403, 0.03282, 0.2613, 0.4301, 0.2793, 0.08901, 0.103, 0.1573, 0.1575, 0.1306, 0.1225, 0.0127, 0.6982, 0.3894, 0.1645, 0.05913, 0.3999, 0.8857, 0.1304, 0.4953, 0.0537, 0.4772, 0.5278, 0.2626, 0.04475, 0.109, 0.338, 0.4319, 0.2707, 0.5855, 0.4915, 0.426, 0.2136, 0.5364, 0.7335, 0.6666, 0.2201, 0.4102, 0.4237, 0.2691, 0.3484, 0.2152, 0.3972, 0.337, 0.2841, 0.4441, 0.2849, 0.3859, 0.1883, 0.4676, 0.1867, 0.3629, 0.05957, 0.09235, 0.08736, 0.1165, 0.1223, 0.09681, 0.1109, 0.08656, 0.1132, 0.1444, 0.1616, 0.1467, 0.1099, 0.7753, 0.2196, 0.5762, 0.06488, 1.0, 0.8121, 0.4088, 0.05433, 0.1427, 0.3839, 0.5367, 0.5807, 0.4755, 0.3543, 0.169, 0.06432, 0.2225, 0.2082, 0.3537, 0.4403, 0.4399, 0.4134, 0.3347, 0.2023, 0.3433, 0.07594, 0.1203, 0.1015, 0.1176, 0.1247, 0.5762, 0.3353, 0.3756, 0.4964, 0.7805, 0.6523, 0.3193, 0.3744, 0.3543, 0.679, 0.5489, 0.2073, 0.3412, 0.4352, 0.2538, 0.248, 0.3612, 0.3024, 0.3637, 0.7562, 0.2799, 0.2149, 0.461, 0.3113, 0.2171, 0.3395, 0.2852, 0.2142, 0.3721, 0.27, 0.2249, 0.3393]): _vg.add([_i], _w, 'REPLACE')
_vg = ob_leftfoot_000.vertex_groups.new(name='Foot_IK_L')
for _i, _w in zip([404, 482, 483, 485, 490, 492, 493, 499, 586, 587, 588, 589, 590, 591, 592, 593, 594, 595, 596, 597, 598, 599, 600, 601, 602, 603, 604, 605, 606, 607, 608, 609, 610, 611, 612, 613, 614, 615, 616, 617, 618, 619, 620, 621, 622, 623, 624, 625, 626, 627, 628, 629, 630, 631, 632, 633, 634, 635, 636, 637, 638, 639, 640, 641, 642, 643, 644, 645, 646, 647, 648, 649, 650, 651, 652, 653, 654, 655, 656, 657, 658, 659, 660, 661, 662, 663, 664, 665, 666, 667, 668, 669, 670, 671, 672, 673, 674, 675, 676, 677, 678, 679, 680, 681, 682, 683, 684, 685, 686, 687, 688, 689, 690, 691, 692, 693, 694, 695, 696, 697, 698, 699, 700, 701, 702, 703, 704, 705, 706, 708, 709, 712, 713, 715, 718, 723], [0.004048, 0.01881, 0.06527, 0.0527, 0.08224, 3.319e-06, 0.04613, 0.002199, 0.7769, 0.6591, 0.4266, 0.548, 0.4253, 0.2385, 0.5752, 0.4755, 0.7256, 0.4831, 0.4601, 0.5862, 0.3185, 0.5235, 0.3297, 0.493, 0.24, 0.3908, 0.5057, 0.3603, 0.1377, 0.1299, 0.1389, 0.1344, 0.173, 0.1803, 0.4201, 0.8441, 0.7836, 0.7623, 0.4836, 0.4435, 0.5949, 0.6243, 0.4788, 0.8505, 0.3429, 0.5405, 0.5138, 0.4671, 0.2505, 0.3489, 0.5389, 0.5444, 0.4152, 0.4239, 0.4328, 0.6492, 0.5217, 0.7452, 0.6711, 0.5345, 0.21, 0.4976, 0.5037, 0.3542, 0.4576, 0.2119, 0.5021, 0.4818, 0.3353, 0.4676, 0.3146, 0.5441, 0.259, 0.4629, 0.2661, 0.4832, 0.1694, 0.1298, 0.1634, 0.1241, 0.1171, 0.1562, 0.1391, 0.2114, 0.2086, 0.1591, 0.127, 0.1507, 0.4119, 0.4733, 0.5689, 0.8434, 0.4729, 0.7833, 0.8184, 0.3549, 0.3222, 0.5294, 0.4929, 0.4555, 0.6028, 0.6222, 0.3371, 0.1707, 0.2005, 0.2309, 0.4659, 0.4843, 0.4738, 0.5302, 0.5043, 0.2335, 0.4642, 0.1736, 0.1128, 0.1642, 0.1405, 0.1287, 0.2943, 0.05167, 0.09557, 0.1389, 0.1961, 0.1695, 0.003634, 0.131, 0.08777, 0.2406, 0.1599, 0.06338, 0.1372, 0.01581, 0.002899, 0.1771, 0.1955, 0.004481]): _vg.add([_i], _w, 'REPLACE')
_vg = ob_leftfoot_000.vertex_groups.new(name='Ankle_IK_L')
for _i, _w in zip([696, 699, 700, 701, 705, 706, 707, 711, 712, 713, 714, 715, 718, 719, 720, 722, 723, 724, 746, 748, 749, 757, 764, 767, 769, 773, 775, 776, 778, 781, 782, 783, 785, 787, 788, 792, 793, 794, 797, 798, 799], [0.05248, 0.01632, 0.07246, 0.05425, 0.06605, 0.03704, 0.07933, 0.2536, 0.8135, 0.4955, 0.7973, 0.06494, 0.006658, 0.1468, 0.6961, 0.03723, 0.8224, 0.3635, 0.02766, 0.02682, 0.007332, 0.0131, 0.03474, 0.2138, 0.2177, 0.2079, 0.2002, 0.196, 0.2205, 0.1997, 0.2129, 0.2084, 0.02793, 0.03084, 0.01098, 0.2002, 0.1955, 0.01772, 0.1981, 0.001221, 0.03913]): _vg.add([_i], _w, 'REPLACE')
_vg = ob_leftfoot_000.vertex_groups.new(name='Ankle_IK_R')
for _i, _w in zip([480, 481, 487, 488, 489, 495, 496, 497, 498, 502, 503, 505, 506, 508, 509, 511, 512, 513, 514, 515, 516, 517, 518, 519, 520, 521, 522, 523, 524, 525, 526, 527, 528, 529, 530, 531, 532, 533, 534, 535, 536, 537, 538, 539, 540, 541, 542, 543, 544, 545, 546, 547, 548, 549, 550, 551, 552, 553, 554, 555, 556, 558, 559, 562, 564, 565, 566, 567, 569, 570, 571, 572, 573, 574, 576, 577, 578, 579, 580, 581, 582, 583, 584, 585], [0.04773, 0.001146, 0.07494, 0.0456, 0.01687, 0.005299, 0.01737, 0.02738, 0.01872, 0.0719, 0.01286, 0.02179, 0.00674, 0.01714, 0.01539, 0.01655, 0.4606, 0.4461, 0.4511, 0.2025, 0.2339, 0.2956, 0.3923, 0.4315, 0.2044, 0.1994, 0.3101, 0.3712, 0.1536, 0.4653, 0.2558, 0.1671, 0.2614, 0.3497, 0.4221, 0.4522, 0.05879, 0.6915, 0.5971, 0.8106, 0.8306, 0.2119, 0.1103, 0.3453, 0.1457, 0.2317, 0.3297, 0.1661, 0.3728, 0.6819, 0.8647, 0.1774, 0.2844, 0.07802, 0.1338, 0.3641, 0.7152, 0.7333, 0.08896, 0.364, 0.1345, 0.0942, 0.07848, 0.05521, 0.08074, 0.06401, 0.1534, 0.1104, 0.074, 0.1489, 0.04609, 0.6076, 0.8128, 0.8351, 0.1131, 0.001019, 0.1289, 0.8674, 0.07064, 0.1388, 0.06345, 0.7195, 0.7427, 0.3645]): _vg.add([_i], _w, 'REPLACE')
_vg = ob_leftfoot_000.vertex_groups.new(name='Arm_IK_R')
for _i, _w in zip([94, 97, 98, 99, 100, 102, 104, 111, 112, 115, 118, 121, 122, 123, 124, 126, 129, 130, 133, 138, 140, 142, 144, 145, 146, 147, 156, 157, 160, 161, 163, 164, 165, 166, 170, 173, 175], [0.2986, 0.1451, 0.209, 0.004489, 0.803, 0.729, 0.2948, 0.8019, 0.4577, 0.6919, 0.321, 0.8946, 0.06099, 0.2847, 0.1061, 0.4337, 0.2731, 0.06861, 0.1757, 0.8737, 0.01784, 0.05754, 0.05418, 0.1928, 0.7785, 0.6326, 0.5161, 0.8032, 0.4189, 0.7406, 0.7101, 0.05189, 0.09828, 0.1247, 0.1573, 0.5336, 0.8968]): _vg.add([_i], _w, 'REPLACE')
_vg = ob_leftfoot_000.vertex_groups.new(name='Elbow_IK_R')
for _i, _w in zip([89, 93, 94, 95, 97, 98, 99, 100, 109, 111, 112, 113, 115, 116, 118, 121, 122, 124, 126, 127, 128, 129, 132, 133, 136, 138, 140, 142, 144, 147, 151, 153, 156, 157, 160, 161, 163, 164, 165, 167, 168, 169, 170, 172, 175], [0.8156, 0.9559, 0.4993, 0.009397, 0.7493, 0.6707, 0.9425, 0.03295, 0.811, 0.1148, 0.2783, 0.006171, 0.0434, 0.9205, 0.007226, 0.06491, 0.8991, 0.09418, 0.07983, 0.03482, 0.0322, 0.5639, 0.9166, 0.004318, 0.07227, 0.04572, 0.09868, 0.8758, 0.06303, 0.05244, 0.2306, 0.0324, 0.1308, 0.1782, 0.1504, 0.1698, 0.1571, 0.1147, 0.07765, 0.0866, 0.05738, 0.01248, 0.01436, 0.04861, 0.04878]): _vg.add([_i], _w, 'REPLACE')
_vg = ob_leftfoot_000.vertex_groups.new(name='Arm_IK_L')
for _i, _w in zip([1, 6, 12, 14, 16, 18, 21, 24, 30, 31, 36, 38, 45, 46, 48, 50, 59, 60, 61, 65, 66, 69, 82, 85, 87], [0.057, 0.1758, 0.003001, 0.1152, 0.07012, 0.1708, 0.3268, 0.01796, 0.3056, 0.1444, 0.1433, 0.298, 0.06306, 0.07558, 0.3043, 0.08112, 0.102, 0.1078, 0.117, 0.1002, 0.5203, 0.3005, 0.1428, 0.2066, 0.09213]): _vg.add([_i], _w, 'REPLACE')
_vg = ob_leftfoot_000.vertex_groups.new(name='Elbow_IK_L')
for _i, _w in zip([3, 5, 12, 14, 16, 19, 24, 28, 31, 35, 36, 39, 40, 48, 50, 52, 54, 55, 60, 61, 63, 65, 69, 76, 80, 83, 85, 87], [0.8339, 0.00997, 0.6594, 0.1109, 0.09066, 0.6952, 0.4856, 0.8188, 0.1957, 0.1161, 0.1092, 0.08113, 0.00558, 0.1613, 0.01619, 0.7813, 0.05094, 0.1043, 0.104, 0.05656, 0.1577, 0.2511, 0.254, 0.1196, 0.07019, 0.0906, 0.1907, 0.04199]): _vg.add([_i], _w, 'REPLACE')
_vg = ob_leftfoot_000.vertex_groups.new(name='LowerArm_R')
for _i, _w in zip([90, 92, 94, 95, 96, 97, 98, 100, 101, 103, 105, 106, 107, 108, 110, 111, 112, 113, 114, 117, 119, 120, 122, 124, 125, 126, 127, 128, 129, 131, 134, 135, 136, 137, 139, 140, 141, 142, 143, 144, 147, 148, 149, 150, 153, 154, 155, 156, 158, 159, 162, 163, 164, 165, 167, 168, 169, 171, 172, 174, 176, 177], [0.1012, 0.08828, 0.1286, 0.2179, 0.1292, 0.06654, 0.09723, 0.002658, 0.2086, 0.16, 0.2014, 0.0703, 0.1052, 0.006408, 0.1175, 0.03856, 0.2147, 0.3061, 0.09612, 0.06289, 0.09992, 0.1693, 0.01243, 0.6209, 0.1062, 0.04549, 0.2935, 0.8931, 0.1166, 0.1069, 0.1007, 0.1653, 0.8323, 0.1088, 0.1279, 0.7464, 0.1364, 0.02305, 0.9362, 0.7644, 0.03378, 0.1034, 0.1665, 0.1322, 0.8925, 0.2017, 0.1152, 0.02125, 0.08195, 0.09992, 0.09615, 0.1285, 0.6829, 0.641, 0.8006, 0.8594, 0.9169, 0.1045, 0.8565, 0.1343, 0.1317, 0.9427]): _vg.add([_i], _w, 'REPLACE')
_vg = ob_leftfoot_000.vertex_groups.new(name='LowerArm_L')
for _i, _w in zip([0, 2, 3, 4, 5, 6, 7, 8, 9, 10, 11, 12, 13, 14, 15, 16, 19, 21, 22, 23, 24, 26, 27, 28, 29, 31, 32, 33, 34, 35, 36, 37, 38, 39, 40, 41, 42, 43, 44, 46, 47, 48, 49, 50, 51, 52, 53, 54, 55, 56, 57, 58, 60, 61, 62, 63, 64, 65, 66, 67, 68, 69, 71, 72, 74, 75, 76, 77, 78, 79, 80, 81, 83, 84, 85, 86, 87, 88], [0.07089, 0.07684, 0.043, 0.06798, 0.1975, 0.16, 0.04293, 0.1477, 0.189, 0.1042, 0.08264, 0.1085, 0.06636, 0.07001, 0.09084, 0.0971, 0.01952, 0.008487, 0.1239, 0.3089, 0.1628, 0.07328, 0.04808, 0.03115, 0.09884, 0.08999, 0.07003, 0.1175, 0.07804, 0.4759, 0.01439, 0.1383, 0.2673, 0.7615, 0.1933, 0.08974, 0.007432, 0.09733, 0.08205, 0.08829, 0.936, 0.05341, 0.05345, 0.01473, 0.8615, 0.06966, 0.1243, 0.8503, 0.6042, 0.07695, 0.06751, 0.1059, 0.07446, 0.0319, 0.002889, 0.002291, 0.9584, 0.1046, 0.005229, 0.1253, 0.09376, 0.01518, 0.08314, 0.05184, 0.2314, 0.7988, 0.4872, 0.1191, 0.915, 0.9498, 0.8034, 0.08502, 0.7025, 0.07844, 0.07332, 0.06209, 0.0224, 0.9251]): _vg.add([_i], _w, 'REPLACE')
_m = ob_leftfoot_000.modifiers.new('Armature', 'ARMATURE')
_m.object = ob_armature_001

# ---- collection membership
col_collection_1.objects.link(ob_armature_001)
col_collection_1.objects.link(ob_leftfoot_000)

# ---- scene / render settings (as saved in the file)
scene.frame_start = 1; scene.frame_end = 250; scene.frame_set(1)
scene.render.engine = 'BLENDER_EEVEE_NEXT'
scene.render.resolution_percentage = 50
scene.render.dither_intensity = 0.0
scene.cycles.use_denoising = False
scene.cycles.samples = 128
scene.cycles.sampling_pattern = 'TABULATED_SOBOL'
scene.cycles.light_sampling_threshold = 0.0
scene.cycles.use_adaptive_sampling = False
scene.cycles.use_light_tree = False
scene.cycles.blur_glossy = 0.0
scene.cycles.sample_clamp_indirect = 0.0
scene.view_settings.view_transform = 'Standard'
bpy.context.view_layer.update()

# ---- added for rendering (the .blend has no active camera and no usable light): camera, sun
cam_auto = bpy.data.cameras.new('AutoCamera')
cam_auto.lens = 50.0
cam_auto.sensor_width = 36.0
cam_auto.clip_end = 1000.0
ob_auto_camera = bpy.data.objects.new('AutoCamera', cam_auto)
scene.collection.objects.link(ob_auto_camera)
ob_auto_camera.location = (8.97645, -10.4428, 4.12239)
ob_auto_camera.rotation_euler = (1.09748, -7.21219e-08, 0.694738)
scene.camera = ob_auto_camera
light_auto_sun = bpy.data.lights.new('AutoSun', 'SUN')
light_auto_sun.energy = 3.0
light_auto_sun.angle = 0.0523599
ob_auto_sun = bpy.data.objects.new('AutoSun', light_auto_sun)
scene.collection.objects.link(ob_auto_sun)
ob_auto_sun.rotation_euler = (0.872665, 0.174533, 0.523599)
bpy.context.view_layer.update()
